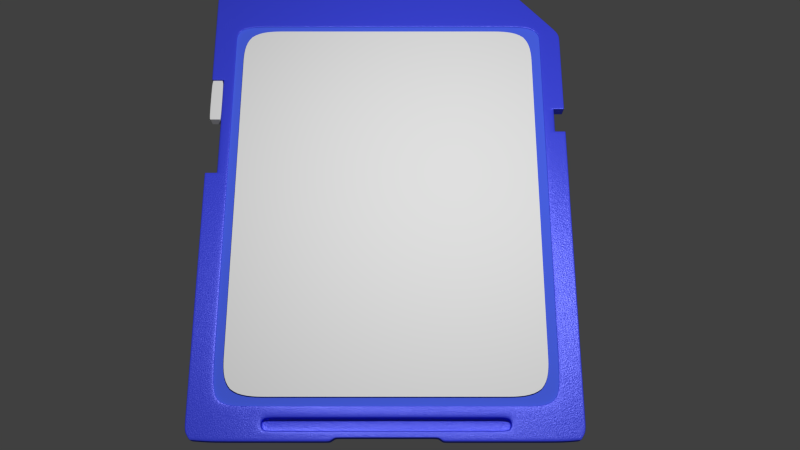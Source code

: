 # Source: card.blend  (saved by Blender 2.76.0; exported with 4.5.12 LTS)
import bpy
from mathutils import Matrix  # noqa: F401  (used for matrix-valued properties, if any)

bpy.ops.wm.read_factory_settings(use_empty=True)
scene = bpy.context.scene
scene.name = 'Scene'

# ---- collections
col_collection_1 = bpy.data.collections.new('Collection 1'); scene.collection.children.link(col_collection_1)

# ---- materials (node trees are filled in below, after node groups)
mat_rough = bpy.data.materials.new('rough')
mat_rough.alpha_threshold = 0.0
mat_rough.diffuse_color = (0.314, 0.2874, 0.7991, 1.0)
mat_rough.roughness = 0.5
mat_diffuse = bpy.data.materials.new('diffuse')
mat_diffuse.alpha_threshold = 0.0
mat_diffuse.roughness = 0.5

# ---- node groups
ng_auto_smooth = bpy.data.node_groups.new('Auto Smooth', 'GeometryNodeTree')
_s = ng_auto_smooth.interface.new_socket(name='Geometry', in_out='OUTPUT', socket_type='NodeSocketGeometry')
_s = ng_auto_smooth.interface.new_socket(name='Geometry', in_out='INPUT', socket_type='NodeSocketGeometry')
_s = ng_auto_smooth.interface.new_socket(name='Angle', in_out='INPUT', socket_type='NodeSocketFloat')
_s.subtype = 'ANGLE'
_s.min_value = 0.0
_s.max_value = 3.142
ng_auto_smooth.is_modifier = True
_N = ng_auto_smooth.nodes; _L = ng_auto_smooth.links
n0 = _N.new('NodeGroupOutput'); n0.name = 'Group Output'; n0.location = (480, -100)
n1 = _N.new('NodeGroupInput'); n1.name = 'Group Input'; n1.location = (-420, -300)
n2 = _N.new('NodeGroupInput'); n2.name = 'Group Input.001'; n2.location = (-60, -100)
n3 = _N.new('GeometryNodeSetShadeSmooth'); n3.name = 'Set Shade Smooth'; n3.location = (120, -100)
n3.domain = 'EDGE'
n4 = _N.new('GeometryNodeSetShadeSmooth'); n4.name = 'Set Shade Smooth.001'; n4.location = (300, -100)
n5 = _N.new('GeometryNodeInputMeshEdgeAngle'); n5.name = 'Edge Angle'; n5.location = (-420, -220)
n6 = _N.new('GeometryNodeInputEdgeSmooth'); n6.name = 'Is Edge Smooth'; n6.location = (-60, -160)
n7 = _N.new('GeometryNodeInputShadeSmooth'); n7.name = 'Is Face Smooth'; n7.location = (-240, -340)
n8 = _N.new('FunctionNodeBooleanMath'); n8.name = 'Boolean Math'; n8.location = (-60, -220)
n9 = _N.new('FunctionNodeCompare'); n9.name = 'Compare'; n9.location = (-240, -180)
n9.operation = 'LESS_EQUAL'
_L.new(n5.outputs[0], n9.inputs[0])
_L.new(n4.outputs[0], n0.inputs[0])
_L.new(n1.outputs[1], n9.inputs[1])
_L.new(n9.outputs[0], n8.inputs[0])
_L.new(n7.outputs[0], n8.inputs[1])
_L.new(n2.outputs[0], n3.inputs[0])
_L.new(n6.outputs[0], n3.inputs[1])
_L.new(n3.outputs[0], n4.inputs[0])
_L.new(n8.outputs[0], n3.inputs[2])
n0.is_active_output = True

# ---- material node trees
mat_rough.use_nodes = True; mat_rough.node_tree.nodes.clear()
_N = mat_rough.node_tree.nodes; _L = mat_rough.node_tree.links
n0 = _N.new('ShaderNodeOutputMaterial'); n0.name = 'Material Output'; n0.location = (951, 323)
n1 = _N.new('ShaderNodeMapping'); n1.name = 'Mapping'; n1.location = (-232, 277)
n2 = _N.new('ShaderNodeTexCoord'); n2.name = 'Texture Coordinate'; n2.location = (-442, 237)
n3 = _N.new('ShaderNodeBump'); n3.name = 'Bump'; n3.location = (302, 267)
n3.inputs[0].default_value = 0.2091
n3.inputs[1].default_value = 0.1
n3.inputs[2].default_value = 1.0
n4 = _N.new('ShaderNodeMixShader'); n4.name = 'Mix Shader'; n4.location = (731, 328)
n4.inputs[0].default_value = 0.1364
n5 = _N.new('ShaderNodeBsdfDiffuse'); n5.name = 'Diffuse BSDF'; n5.location = (501, 412)
n5.inputs[0].default_value = (0.04613, 0.06322, 0.7991, 1.0)
n6 = _N.new('ShaderNodeTexNoise'); n6.name = 'Noise Texture'; n6.location = (73, 216)
n6.inputs[2].default_value = 300.0
n6.inputs[3].default_value = 0.0
n7 = _N.new('ShaderNodeBsdfAnisotropic'); n7.name = 'Glossy BSDF'; n7.location = (494, 242)
n7.distribution = 'GGX'
n7.inputs[0].default_value = (0.2714, 0.2986, 1.0, 1.0)
n7.inputs[1].default_value = 0.3162
_L.new(n5.outputs[0], n4.inputs[1])
_L.new(n1.outputs[0], n6.inputs[0])
_L.new(n2.outputs[3], n1.inputs[0])
_L.new(n6.outputs[1], n3.inputs[3])
_L.new(n4.outputs[0], n0.inputs[0])
_L.new(n7.outputs[0], n4.inputs[2])
_L.new(n3.outputs[0], n7.inputs[4])
_L.new(n3.outputs[0], n5.inputs[2])
n0.is_active_output = True
mat_diffuse.use_nodes = True; mat_diffuse.node_tree.nodes.clear()
_N = mat_diffuse.node_tree.nodes; _L = mat_diffuse.node_tree.links
n0 = _N.new('ShaderNodeOutputMaterial'); n0.name = 'Material Output'; n0.location = (300, 300)
n1 = _N.new('ShaderNodeBsdfDiffuse'); n1.name = 'Diffuse BSDF'; n1.location = (10, 300)
n1.inputs[0].default_value = (0.07421, 0.1329, 0.7991, 1.0)
n1.inputs[1].default_value = 0.2167
_L.new(n1.outputs[0], n0.inputs[0])
n0.is_active_output = True

# ---- world
world_world = bpy.data.worlds.new('World'); scene.world = world_world
world_world.color = (0.05088, 0.05088, 0.05088)
world_world.use_sun_shadow = False
world_world.sun_shadow_jitter_overblur = 0.0
world_world.cycles.sampling_method = 'MANUAL'
world_world.cycles.sample_map_resolution = 256

# ---- cameras
cam_camera = bpy.data.cameras.new('Camera')
cam_camera.clip_end = 100.0
cam_camera.lens = 35.0
cam_camera.sensor_width = 32.0
cam_camera.sensor_height = 18.0
cam_camera.ortho_scale = 7.314
cam_camera.dof.focus_distance = 0.0

# ---- lights
light_point = bpy.data.lights.new('Point', 'POINT')
light_point.transmission_factor = 0.0
light_point.energy = 2000.0
light_point.shadow_buffer_clip_start = 0.5
light_point.shadow_soft_size = 0.1
light_point.shadow_maximum_resolution = 0.006
light_point.use_absolute_resolution = True
light_point.cycles.use_multiple_importance_sampling = False

# ---- meshes
me_plane_002 = bpy.data.meshes.new('Plane.002')
me_plane_002.from_pydata([(-2.085, -2.655, 0.0), (2.085, -2.655, 0.0), (-2.085, 2.655, 0.0), (2.085, 2.655, 0.0), (-2.085, 2.057, 0.0), (-2.085, -2.057, 0.0), (2.085, -2.057, 0.0), (2.085, 2.057, 0.0), (-1.437, -2.655, 0.0), (1.437, -2.655, 0.0), (1.437, 2.655, 0.0), (-1.437, 2.655, 0.0), (1.437, -2.057, 0.0), (-1.437, -2.057, 0.0), (1.437, 2.057, 0.0), (-1.437, 2.057, 0.0), (-2.085, 1.864, 0.0), (-2.085, -1.864, 0.0), (2.085, -1.864, 0.0), (2.085, 1.864, 0.0), (-1.437, -1.864, 0.0), (-1.437, 1.864, 0.0), (1.437, -1.864, 0.0), (1.437, 1.864, 0.0), (-1.24, -2.655, 0.0), (1.24, -2.655, 0.0), (1.24, 2.655, 0.0), (-1.24, 2.655, 0.0), (1.24, -2.057, 0.0), (-1.24, -2.057, 0.0), (1.24, 2.057, 0.0), (-1.24, 2.057, 0.0), (1.24, -1.864, 0.0), (-1.24, -1.864, 0.0), (1.24, 1.864, 0.0), (-1.24, 1.864, 0.0)], [], [(14, 7, 3, 10), (9, 1, 6, 12), (23, 19, 7, 14), (16, 21, 15, 4), (34, 23, 14, 30), (0, 8, 13, 5), (25, 9, 12, 28), (4, 15, 11, 2), (30, 14, 10, 26), (28, 12, 22, 32), (32, 22, 23, 34), (5, 13, 20, 17), (17, 20, 21, 16), (12, 6, 18, 22), (22, 18, 19, 23), (20, 33, 35, 21), (33, 32, 34, 35), (13, 29, 33, 20), (29, 28, 32, 33), (15, 31, 27, 11), (31, 30, 26, 27), (8, 24, 29, 13), (24, 25, 28, 29), (21, 35, 31, 15), (35, 34, 30, 31)])
me_plane_002.use_remesh_preserve_volume = False
me_plane_002.use_remesh_preserve_attributes = False
me_plane_002.use_mirror_vertex_groups = False
me_plane_002.update()
me_cube = bpy.data.meshes.new('Cube')
me_cube.from_pydata([(-0.9197, -1.0, -1.0), (-0.9197, -1.0, 1.0), (-0.8584, 1.0, -1.0), (-0.8584, 1.0, 1.0), (0.9197, -1.0, -1.0), (0.9197, -1.0, 1.0), (0.8584, 1.0, -1.0), (0.8584, 1.0, 1.0), (-0.9197, -0.9211, 1.0), (-0.8584, 0.9211, 1.0), (-0.8584, 0.9211, -1.0), (-0.9197, -0.9211, -1.0), (0.8584, 0.9211, 1.0), (0.9197, -0.9211, 1.0), (0.9197, -0.9211, -1.0), (0.8584, 0.9211, -1.0), (-1.0, -0.8515, 1.0), (-1.0, 0.8515, 1.0), (-1.0, 0.8515, -1.0), (-1.0, -0.8515, -1.0), (1.0, 0.8515, 1.0), (1.0, -0.8515, 1.0), (1.0, -0.8515, -1.0), (1.0, 0.8515, -1.0), (-0.707, 1.0, 1.0), (0.707, 1.0, 1.0), (0.707, 1.0, -1.0), (-0.707, 1.0, -1.0), (0.7576, -1.0, 1.0), (-0.7576, -1.0, 1.0), (-0.7576, -1.0, -1.0), (0.7576, -1.0, -1.0), (0.7576, -0.9211, 1.0), (-0.7576, -0.9211, 1.0), (0.707, 0.9211, 1.0), (-0.707, 0.9211, 1.0), (-0.7576, -0.9211, -1.0), (0.7576, -0.9211, -1.0), (-0.707, 0.9211, -1.0), (0.707, 0.9211, -1.0), (-0.8237, -0.8515, -1.0), (0.8237, -0.8515, -1.0), (-0.8237, 0.8515, -1.0), (0.8237, 0.8515, -1.0), (0.8237, -0.8515, 1.0), (-0.8237, -0.8515, 1.0), (0.8237, 0.8515, 1.0), (-0.8237, 0.8515, 1.0), (-0.9197, -1.0, -0.8742), (-0.9197, -1.0, 0.8742), (-0.8584, 1.0, 0.8742), (-0.8584, 1.0, -0.8742), (0.8584, 1.0, 0.8742), (0.8584, 1.0, -0.8742), (0.9197, -1.0, 0.8742), (0.9197, -1.0, -0.8742), (0.8584, 0.9211, 0.8742), (0.8584, 0.9211, -0.8742), (0.9197, -0.9211, 0.8742), (0.9197, -0.9211, -0.8742), (-0.9197, -0.9211, 0.8742), (-0.9197, -0.9211, -0.8742), (-0.8584, 0.9211, 0.8742), (-0.8584, 0.9211, -0.8742), (-1.0, -0.8515, 0.8742), (-1.0, -0.8515, -0.8742), (-1.0, 0.8515, 0.8742), (-1.0, 0.8515, -0.8742), (1.0, 0.8515, 0.8742), (1.0, 0.8515, -0.8742), (1.0, -0.8515, 0.8742), (1.0, -0.8515, -0.8742), (0.7576, -1.0, 0.8742), (0.7576, -1.0, -0.8742), (-0.7576, -1.0, 0.8742), (-0.7576, -1.0, -0.8742), (-0.707, 1.0, 0.8742), (-0.707, 1.0, -0.8742), (0.707, 1.0, 0.8742), (0.707, 1.0, -0.8742)], [], [(63, 51, 2, 10), (79, 53, 6, 26), (59, 55, 4, 14), (75, 48, 0, 30), (39, 26, 6, 15), (35, 24, 3, 9), (29, 33, 8, 1), (47, 35, 9, 17), (31, 37, 14, 4), (43, 39, 15, 23), (53, 57, 15, 6), (71, 59, 14, 22), (48, 61, 11, 0), (67, 63, 10, 18), (61, 65, 19, 11), (65, 67, 18, 19), (57, 69, 23, 15), (69, 71, 22, 23), (37, 41, 22, 14), (41, 43, 23, 22), (33, 45, 16, 8), (45, 47, 17, 16), (21, 20, 46, 44), (44, 46, 47, 45), (13, 21, 44, 32), (32, 44, 45, 33), (19, 18, 42, 40), (40, 42, 43, 41), (11, 19, 40, 36), (36, 40, 41, 37), (18, 10, 38, 42), (42, 38, 39, 43), (0, 11, 36, 30), (30, 36, 37, 31), (20, 12, 34, 46), (46, 34, 35, 47), (5, 13, 32, 28), (28, 32, 33, 29), (12, 7, 25, 34), (34, 25, 24, 35), (10, 2, 27, 38), (38, 27, 26, 39), (55, 73, 31, 4), (73, 75, 30, 31), (51, 77, 27, 2), (77, 79, 26, 27), (24, 25, 78, 76), (76, 78, 79, 77), (3, 24, 76, 50), (50, 76, 77, 51), (28, 29, 74, 72), (72, 74, 75, 73), (5, 28, 72, 54), (54, 72, 73, 55), (20, 21, 70, 68), (68, 70, 71, 69), (12, 20, 68, 56), (56, 68, 69, 57), (16, 17, 66, 64), (64, 66, 67, 65), (8, 16, 64, 60), (60, 64, 65, 61), (17, 9, 62, 66), (66, 62, 63, 67), (1, 8, 60, 49), (49, 60, 61, 48), (21, 13, 58, 70), (70, 58, 59, 71), (7, 12, 56, 52), (52, 56, 57, 53), (29, 1, 49, 74), (74, 49, 48, 75), (13, 5, 54, 58), (58, 54, 55, 59), (25, 7, 52, 78), (78, 52, 53, 79), (9, 3, 50, 62), (62, 50, 51, 63)])
me_cube.use_remesh_preserve_volume = False
me_cube.use_remesh_preserve_attributes = False
me_cube.use_mirror_vertex_groups = False
me_cube.update()
me_plane = bpy.data.meshes.new('Plane')
me_plane.from_pydata([(-2.441, -3.336, 0.0), (2.447, -3.336, 0.0), (-2.513, 3.204, 0.0), (1.676, 3.354, 0.0), (-2.513, 2.465, 0.0), (2.513, 2.465, 0.0), (-2.513, 1.713, 0.0), (2.513, 1.713, 0.0), (-2.513, 0.2706, 0.0), (2.513, 0.2706, 0.0), (-0.6252, -3.306, -5.817e-10), (-0.6252, 3.354, 0.0), (0.6678, -3.306, -5.817e-10), (0.6678, 3.354, 0.0), (2.513, 1.245, 0.0), (-0.6252, 1.713, -0.03983), (0.6678, 1.713, -0.03983), (2.513, 0.8987, 0.0), (-2.441, -3.336, -0.18), (2.447, -3.336, -0.18), (-2.513, 3.204, -0.18), (1.676, 3.354, -0.18), (-2.513, 2.465, -0.18), (2.513, 2.465, -0.18), (-2.513, 1.713, -0.18), (2.513, 1.713, -0.18), (-2.513, 0.2706, -0.18), (2.513, 0.2706, -0.18), (-0.6252, -3.306, -0.18), (-0.6252, 3.354, -0.18), (-0.6252, 2.465, -0.18), (-0.6252, 1.713, -0.18), (-0.6252, 0.2706, -0.18), (0.6678, -3.306, -0.18), (0.6678, 3.354, -0.18), (0.6678, 2.465, -0.18), (0.6678, 1.713, -0.18), (0.6678, 0.2706, -0.18), (2.513, 1.245, -0.18), (-0.6252, 2.465, -0.03983), (-0.6252, 1.245, -0.18), (0.6678, 1.245, -0.18), (0.6678, 2.465, -0.03983), (2.513, 0.8987, -0.18), (-0.6252, 0.8987, -0.18), (0.6678, 0.8987, -0.18), (-2.323, 3.354, 0.0), (-2.198, 2.465, 0.0), (-2.198, 1.713, 0.0), (-2.198, 0.2706, 0.0), (-2.198, -3.354, 0.0), (-2.198, 1.245, 0.0), (-2.198, 0.8987, 0.0), (-2.323, 3.354, -0.18), (-2.198, 2.465, -0.18), (-2.198, 1.713, -0.18), (-2.198, 0.2706, -0.18), (-2.198, -3.354, -0.18), (-2.198, 1.245, -0.18), (-2.198, 0.8987, -0.18), (2.222, -3.354, 0.0), (1.329, 3.354, 0.0), (2.222, 2.465, 0.0), (2.222, 1.713, 0.0), (2.222, 0.2706, 0.0), (2.222, 1.245, 0.0), (2.222, 0.8987, 0.0), (2.222, -3.354, -0.18), (1.329, 3.354, -0.18), (2.222, 2.465, -0.18), (2.222, 1.713, -0.18), (2.222, 0.2706, -0.18), (2.222, 1.245, -0.18), (2.222, 0.8987, -0.18), (2.393, 2.592, 0.0), (-2.513, 2.592, 0.0), (-0.6252, 2.592, 0.0), (0.6678, 2.592, 0.0), (2.393, 2.592, -0.18), (-2.513, 2.592, -0.18), (-0.6252, 2.592, -0.18), (0.6678, 2.592, -0.18), (-2.086, 2.592, -0.18), (-2.086, 2.592, 0.0), (2.084, 2.592, -0.18), (2.084, 2.592, 0.0), (-2.513, -2.914, 0.0), (2.513, -2.914, 0.0), (-0.6252, -2.914, 0.0), (0.6678, -2.914, 0.0), (-2.513, -2.914, -0.18), (2.513, -2.914, -0.18), (-0.6252, -2.914, -0.18), (0.6678, -2.914, -0.18), (-2.198, -2.914, -0.18), (-2.198, -2.914, 0.0), (2.222, -2.914, -0.18), (2.222, -2.914, 0.0), (2.513, -2.434, 0.0), (2.513, -2.434, -0.18), (-0.6252, -2.434, -0.18), (0.6678, -2.434, -0.18), (-2.198, -2.434, 0.0), (2.222, -2.434, 0.0), (-2.513, -2.434, 0.0), (-2.513, -2.434, -0.18), (-2.198, -2.434, -0.18), (2.222, -2.434, -0.18), (-2.513, -3.224, 0.0), (-2.513, -3.224, -0.18), (-2.198, -3.224, -0.18), (2.222, -3.224, -0.18), (2.513, -3.224, 0.0), (-0.6252, -3.224, 0.0), (0.6678, -3.224, 0.0), (2.513, -3.224, -0.18), (-0.6252, -3.224, -0.18), (0.6678, -3.224, -0.18), (-2.198, -3.224, 0.0), (2.222, -3.224, 0.0), (2.513, -3.056, 0.0), (-0.6252, -3.056, 0.0), (0.6678, -3.056, 0.0), (2.513, -3.056, -0.18), (-0.6252, -3.056, -0.18), (0.6678, -3.056, -0.18), (-2.198, -3.056, 0.0), (2.222, -3.056, 0.0), (-2.513, -3.056, 0.0), (-2.513, -3.056, -0.18), (-2.198, -3.056, -0.18), (2.222, -3.056, -0.18), (-1.567, -3.354, 0.0), (-1.567, -3.354, -0.18), (-1.642, 3.354, 0.0), (-1.642, 3.354, -0.18), (-1.567, 2.465, -0.18), (-1.567, 1.713, -0.18), (-1.567, 0.2706, -0.18), (-1.567, 1.245, -0.18), (-1.567, 0.8987, -0.18), (-1.5, 2.592, -0.18), (-1.5, 2.592, 0.0), (-1.567, -2.914, -0.18), (-1.567, -2.914, 0.0), (-1.567, -2.434, -0.18), (-1.567, -3.224, 0.0), (-1.567, -3.224, -0.18), (-1.567, -3.056, -0.18), (-1.567, -3.056, 0.0), (1.061, 3.354, 0.0), (1.061, 3.354, -0.18), (1.592, 2.465, -0.18), (1.592, 1.713, -0.18), (1.592, 0.2706, -0.18), (1.592, 1.245, -0.18), (1.592, 0.8987, -0.18), (1.592, -3.354, 0.0), (1.592, -3.354, -0.18), (1.51, 2.592, 0.0), (1.51, 2.592, -0.18), (1.592, -2.914, 0.0), (1.592, -2.914, -0.18), (1.592, -2.434, -0.18), (1.592, -3.224, 0.0), (1.592, -3.224, -0.18), (1.592, -3.056, -0.18), (1.592, -3.056, 0.0), (-2.413, 3.283, 0.0), (-2.347, 2.465, 0.0), (-2.347, 1.713, 0.0), (-2.347, 0.2706, 0.0), (-2.347, 1.245, 0.0), (-2.347, 0.8987, 0.0), (-2.413, 3.283, -0.18), (-2.347, 2.465, -0.18), (-2.347, 1.713, -0.18), (-2.347, 0.2706, -0.18), (-2.347, 1.245, -0.18), (-2.347, 0.8987, -0.18), (-2.313, -3.345, 0.0), (-2.313, -3.345, -0.18), (-2.288, 2.592, 0.0), (-2.288, 2.592, -0.18), (-2.347, -2.914, 0.0), (-2.347, -2.914, -0.18), (-2.347, -2.434, -0.18), (-2.347, -2.434, 0.0), (-2.347, -3.224, 0.0), (-2.347, -3.224, -0.18), (-2.347, -3.056, -0.18), (-2.347, -3.056, 0.0), (2.335, -3.345, 0.0), (2.335, -3.345, -0.18), (1.503, 3.354, 0.0), (2.368, 2.465, 0.0), (2.368, 1.713, 0.0), (2.368, 0.2706, 0.0), (2.368, 1.245, 0.0), (2.368, 0.8987, 0.0), (1.503, 3.354, -0.18), (2.368, 2.465, -0.18), (2.368, 1.713, -0.18), (2.368, 0.2706, -0.18), (2.368, 1.245, -0.18), (2.368, 0.8987, -0.18), (2.239, 2.592, -0.18), (2.239, 2.592, 0.0), (2.368, -2.914, -0.18), (2.368, -2.914, 0.0), (2.368, -2.434, -0.18), (2.368, -2.434, 0.0), (2.368, -3.224, 0.0), (2.368, -3.224, -0.18), (2.368, -3.056, -0.18), (2.368, -3.056, 0.0), (0.6678, 0.2706, -0.03983), (-0.6252, 0.2706, -0.03983), (-0.6252, -2.434, -0.03983), (-0.6252, 1.245, -0.03983), (1.592, 2.465, -0.03983), (1.592, 1.713, -0.03983), (1.592, 0.2706, -0.03983), (0.6678, -2.434, -0.03983), (0.6678, 1.245, -0.03983), (-0.6252, 0.8987, -0.03983), (0.6678, 0.8987, -0.03983), (1.592, 1.245, -0.03983), (1.592, 0.8987, -0.03983), (-1.567, 2.465, -0.03983), (-2.198, 2.465, -0.03983), (-1.567, 1.713, -0.03983), (-2.198, 1.713, -0.03983), (-1.567, 0.2706, -0.03983), (-2.198, 0.2706, -0.03983), (-1.567, 1.245, -0.03983), (-2.198, 1.245, -0.03983), (-1.567, 0.8987, -0.03983), (-2.198, 0.8987, -0.03983), (-2.198, -2.434, -0.03983), (2.222, 0.2706, -0.03983), (2.222, 0.8987, -0.03983), (2.222, 1.245, -0.03983), (2.222, -2.434, -0.03983), (2.222, 1.713, -0.03983), (2.222, 2.465, -0.03983), (-0.6252, 2.592, -0.03983), (0.6678, 2.592, -0.03983), (-2.086, 2.592, -0.03983), (2.084, 2.592, -0.03983), (1.51, 2.592, -0.03983), (-1.5, 2.592, -0.03983), (1.592, -2.914, -0.03983), (0.6678, -2.914, -0.03983), (-0.6252, -2.914, -0.03983), (-1.567, -2.914, -0.03983), (-2.198, -2.914, -0.03983), (2.222, -2.914, -0.03983), (1.592, -2.434, -0.03983), (-1.567, -2.434, -0.03983), (2.513, 1.735, 0.0), (-2.513, 1.735, 0.0), (-0.6252, 1.735, -0.03983), (2.513, 1.735, -0.18), (-2.513, 1.735, -0.18), (-0.6252, 1.735, -0.18), (0.6678, 1.735, -0.18), (-2.198, 1.735, -0.18), (-2.198, 1.735, 0.0), (2.222, 1.735, -0.18), (2.222, 1.735, 0.0), (-1.567, 1.735, -0.18), (1.592, 1.735, -0.18), (-2.347, 1.735, 0.0), (-2.347, 1.735, -0.18), (2.368, 1.735, -0.18), (2.368, 1.735, 0.0), (0.6678, 1.735, -0.03983), (-2.198, 1.735, -0.03983), (2.222, 1.735, -0.03983), (-1.567, 1.735, -0.03983), (1.592, 1.735, -0.03983), (2.513, 0.2492, 0.0), (-0.6252, 0.2492, -0.03983), (2.513, 0.2492, -0.18), (-0.6252, 0.2492, -0.18), (0.6678, 0.2492, -0.18), (-2.198, 0.2492, 0.0), (2.222, 0.2492, 0.0), (-2.513, 0.2492, 0.0), (-2.513, 0.2492, -0.18), (-2.198, 0.2492, -0.18), (2.222, 0.2492, -0.18), (-1.567, 0.2492, -0.18), (1.592, 0.2492, -0.18), (-2.347, 0.2492, -0.18), (-2.347, 0.2492, 0.0), (2.368, 0.2492, -0.18), (2.368, 0.2492, 0.0), (0.6678, 0.2492, -0.03983), (-2.198, 0.2492, -0.03983), (2.222, 0.2492, -0.03983), (-1.567, 0.2492, -0.03983), (1.592, 0.2492, -0.03983), (-2.495, 3.219, 0.0), (-2.483, 2.465, 0.0), (-2.483, 1.713, 0.0), (-2.495, 3.219, -0.18), (-2.483, 2.465, -0.18), (-2.483, 1.713, -0.18), (-2.472, 2.592, 0.0), (-2.472, 2.592, -0.18), (-2.483, 1.735, -0.18), (-2.483, 1.735, 0.0), (-2.492, 0.2706, 0.0), (-2.492, 0.2706, -0.18), (-2.492, -2.914, 0.0), (-2.492, -2.914, -0.18), (-2.492, -2.434, -0.18), (-2.492, -2.434, 0.0), (-2.492, -3.224, 0.0), (-2.492, -3.224, -0.18), (-2.492, -3.056, -0.18), (-2.492, -3.056, 0.0), (-2.425, -3.337, 0.0), (-2.425, -3.337, -0.18), (-2.492, 0.2492, 0.0), (-2.492, 0.2492, -0.18), (-2.426, 3.273, 0.0), (-2.368, 2.465, 0.0), (-2.368, 1.713, 0.0), (-2.426, 3.273, -0.18), (-2.368, 2.465, -0.18), (-2.368, 1.713, -0.18), (-2.317, 2.592, 0.0), (-2.317, 2.592, -0.18), (-2.368, 1.735, -0.18), (-2.368, 1.735, 0.0), (-2.333, -3.344, 0.0), (-2.333, -3.344, -0.18), (-2.373, 0.2706, 0.0), (-2.373, 0.2706, -0.18), (-2.373, -2.914, 0.0), (-2.373, -2.914, -0.18), (-2.373, -2.434, -0.18), (-2.373, -2.434, 0.0), (-2.373, -3.224, 0.0), (-2.373, -3.224, -0.18), (-2.373, -3.056, -0.18), (-2.373, -3.056, 0.0), (-2.373, 0.2492, 0.0), (-2.373, 0.2492, -0.18), (2.513, 1.69, 0.0), (-0.6252, 1.69, -0.03983), (2.513, 1.69, -0.18), (-0.6252, 1.69, -0.18), (0.6678, 1.69, -0.18), (-2.198, 1.69, -0.18), (-2.198, 1.69, 0.0), (2.222, 1.69, -0.18), (2.222, 1.69, 0.0), (-1.567, 1.69, -0.18), (1.592, 1.69, -0.18), (-2.347, 1.69, 0.0), (-2.347, 1.69, -0.18), (2.368, 1.69, -0.18), (2.368, 1.69, 0.0), (0.6678, 1.69, -0.03983), (-2.198, 1.69, -0.03983), (2.222, 1.69, -0.03983), (-1.567, 1.69, -0.03983), (1.592, 1.69, -0.03983), (2.513, 0.286, 0.0), (2.513, 0.286, -0.18), (-0.6252, 0.286, -0.18), (0.6678, 0.286, -0.18), (-2.198, 0.286, -0.18), (-2.198, 0.286, 0.0), (2.222, 0.286, -0.18), (2.222, 0.286, 0.0), (-1.567, 0.286, -0.18), (1.592, 0.286, -0.18), (-2.347, 0.286, 0.0), (-2.347, 0.286, -0.18), (2.368, 0.286, -0.18), (2.368, 0.286, 0.0), (-0.6252, 0.286, -0.03983), (0.6678, 0.286, -0.03983), (-2.198, 0.286, -0.03983), (2.222, 0.286, -0.03983), (-1.567, 0.286, -0.03983), (1.592, 0.286, -0.03983), (2.368, 0.8987, -0.1504), (2.368, 1.245, -0.1504), (-2.347, 0.2706, -0.1504), (-2.347, 0.8987, -0.1504), (-2.441, -3.336, -0.1504), (2.447, -3.336, -0.1504), (-2.513, 3.204, -0.1504), (1.676, 3.354, -0.1504), (-2.513, 2.465, -0.1504), (2.513, 2.465, -0.1504), (-2.513, 1.713, -0.1504), (2.513, 1.713, -0.1504), (-2.513, 0.2706, -0.1504), (2.513, 0.2706, -0.1504), (-0.6252, -3.306, -0.1504), (-0.6252, 3.354, -0.1504), (0.6678, -3.306, -0.1504), (0.6678, 3.354, -0.1504), (2.513, 1.245, -0.1504), (-2.347, 1.245, -0.1504), (-2.347, 1.713, -0.1504), (2.513, 0.8987, -0.1504), (-2.198, -3.354, -0.1504), (-2.323, 3.354, -0.1504), (1.329, 3.354, -0.1504), (2.222, -3.354, -0.1504), (-2.513, 2.592, -0.1504), (2.393, 2.592, -0.1504), (2.513, -2.914, -0.1504), (-2.513, -2.914, -0.1504), (2.513, -2.434, -0.1504), (-2.513, -2.434, -0.1504), (-2.513, -3.224, -0.1504), (2.513, -3.224, -0.1504), (2.513, -3.056, -0.1504), (-2.513, -3.056, -0.1504), (-1.567, -3.354, -0.1504), (-1.642, 3.354, -0.1504), (1.061, 3.354, -0.1504), (1.592, -3.354, -0.1504), (-2.413, 3.283, -0.1504), (-2.313, -3.345, -0.1504), (2.335, -3.345, -0.1504), (1.503, 3.354, -0.1504), (-2.513, 1.735, -0.1504), (2.513, 1.735, -0.1504), (2.513, 0.2492, -0.1504), (-2.513, 0.2492, -0.1504), (-2.495, 3.219, -0.1504), (-2.483, 1.713, -0.1504), (-2.492, 0.2706, -0.1504), (-2.425, -3.337, -0.1504), (-2.426, 3.273, -0.1504), (-2.368, 1.713, -0.1504), (-2.333, -3.344, -0.1504), (-2.373, 0.2706, -0.1504), (-2.347, 1.69, -0.1504), (2.513, 1.69, -0.1504), (-2.347, 0.286, -0.1504), (2.513, 0.286, -0.1504), (-2.483, 1.713, -0.02317), (-2.368, 1.713, -0.02317), (2.368, 0.8987, -0.02317), (2.368, 1.245, -0.02317), (-2.347, 0.2706, -0.02317), (-2.347, 0.8987, -0.02317), (-2.441, -3.336, -0.02317), (2.447, -3.336, -0.02317), (-2.513, 3.204, -0.02317), (1.676, 3.354, -0.02317), (-2.513, 2.465, -0.02317), (2.513, 2.465, -0.02317), (-2.513, 1.713, -0.02317), (2.513, 1.713, -0.02317), (-2.513, 0.2706, -0.02317), (2.513, 0.2706, -0.02317), (-0.6252, -3.306, -0.02317), (-0.6252, 3.354, -0.02317), (0.6678, -3.306, -0.02317), (0.6678, 3.354, -0.02317), (2.513, 1.245, -0.02317), (-2.347, 1.245, -0.02317), (-2.347, 1.713, -0.02317), (2.513, 0.8987, -0.02317), (-2.198, -3.354, -0.02317), (-2.323, 3.354, -0.02317), (1.329, 3.354, -0.02317), (2.222, -3.354, -0.02317), (-2.513, 2.592, -0.02317), (2.393, 2.592, -0.02317), (2.513, -2.914, -0.02317), (-2.513, -2.914, -0.02317), (2.513, -2.434, -0.02317), (-2.513, -2.434, -0.02317), (-2.513, -3.224, -0.02317), (2.513, -3.224, -0.02317), (2.513, -3.056, -0.02317), (-2.513, -3.056, -0.02317), (-1.567, -3.354, -0.02317), (-1.642, 3.354, -0.02317), (1.061, 3.354, -0.02317), (1.592, -3.354, -0.02317), (-2.413, 3.283, -0.02317), (-2.313, -3.345, -0.02317), (2.335, -3.345, -0.02317), (1.503, 3.354, -0.02317), (-2.513, 1.735, -0.02317), (2.513, 1.735, -0.02317), (2.513, 0.2492, -0.02317), (-2.513, 0.2492, -0.02317), (-2.495, 3.219, -0.02317), (-2.492, 0.2706, -0.02317), (-2.425, -3.337, -0.02317), (-2.426, 3.273, -0.02317), (-2.333, -3.344, -0.02317), (-2.373, 0.2706, -0.02317), (-2.347, 1.69, -0.02317), (2.513, 1.69, -0.02317), (-2.347, 0.286, -0.02317), (2.513, 0.286, -0.02317), (2.513, 0.8802, 0.0), (2.513, 0.8802, -0.18), (-0.6252, 0.8802, -0.18), (0.6678, 0.8802, -0.18), (-2.198, 0.8802, 0.0), (2.222, 0.8802, 0.0), (-2.347, 0.8802, 0.0), (2.368, 0.8802, 0.0), (-0.6252, 0.8802, -0.03983), (0.6678, 0.8802, -0.03983), (-2.198, 0.8802, -0.03983), (2.222, 0.8802, -0.03983), (-1.567, 0.8802, -0.03983), (1.592, 0.8802, -0.03983), (-2.198, 0.8802, -0.18), (2.222, 0.8802, -0.18), (-1.567, 0.8802, -0.18), (1.592, 0.8802, -0.18), (-2.347, 0.8802, -0.18), (2.368, 0.8802, -0.18), (2.513, 0.8802, -0.1504), (-2.347, 0.8802, -0.1504), (2.513, 0.8802, -0.02317), (-2.347, 0.8802, -0.02317), (-2.198, 1.267, -0.18), (2.222, 1.267, -0.18), (-1.567, 1.267, -0.18), (1.592, 1.267, -0.18), (-2.347, 1.267, -0.18), (2.368, 1.267, -0.18), (2.513, 1.267, 0.0), (-0.6252, 1.267, -0.03983), (2.513, 1.267, -0.18), (-0.6252, 1.267, -0.18), (0.6678, 1.267, -0.18), (-2.198, 1.267, 0.0), (2.222, 1.267, 0.0), (-2.347, 1.267, 0.0), (2.368, 1.267, 0.0), (0.6678, 1.267, -0.03983), (-2.198, 1.267, -0.03983), (2.222, 1.267, -0.03983), (-1.567, 1.267, -0.03983), (1.592, 1.267, -0.03983), (-2.347, 1.267, -0.1504), (2.513, 1.267, -0.1504), (2.513, 1.267, -0.02317), (-2.347, 1.267, -0.02317), (2.432, -3.337, 0.0), (2.432, -3.337, -0.18), (2.494, 0.2706, 0.0), (2.494, 0.8987, 0.0), (2.494, 0.2706, -0.18), (2.494, 0.8987, -0.18), (2.494, -2.914, -0.18), (2.494, -2.914, 0.0), (2.494, -2.434, -0.18), (2.494, -2.434, 0.0), (2.494, -3.224, 0.0), (2.494, -3.224, -0.18), (2.494, -3.056, -0.18), (2.494, -3.056, 0.0), (2.494, 0.2492, -0.18), (2.494, 0.2492, 0.0), (2.494, 0.286, -0.18), (2.494, 0.286, 0.0), (2.432, -3.337, -0.1504), (2.494, 0.8987, -0.1504), (2.432, -3.337, -0.02317), (2.494, 0.8987, -0.02317), (2.494, 0.8802, -0.18), (2.494, 0.8802, 0.0), (1.656, 3.354, 0.0), (2.497, 2.465, 0.0), (2.497, 1.713, 0.0), (2.497, 1.245, 0.0), (1.656, 3.354, -0.18), (2.497, 2.465, -0.18), (2.497, 1.713, -0.18), (2.497, 1.245, -0.18), (2.376, 2.592, -0.18), (2.376, 2.592, 0.0), (2.497, 1.735, -0.18), (2.497, 1.735, 0.0), (2.497, 1.69, -0.18), (2.497, 1.69, 0.0), (2.497, 1.245, -0.1504), (1.656, 3.354, -0.1504), (1.656, 3.354, -0.02317), (2.497, 1.245, -0.02317), (2.497, 1.267, 0.0), (2.497, 1.267, -0.18), (2.389, 0.2706, 0.0), (2.389, 0.8987, 0.0), (2.389, 0.2706, -0.18), (2.389, 0.8987, -0.18), (2.389, -2.914, -0.18), (2.389, -2.914, 0.0), (2.389, -2.434, -0.18), (2.389, -2.434, 0.0), (2.389, -3.224, 0.0), (2.389, -3.224, -0.18), (2.389, -3.056, -0.18), (2.389, -3.056, 0.0), (2.389, 0.2492, -0.18), (2.389, 0.2492, 0.0), (2.389, 0.286, -0.18), (2.389, 0.286, 0.0), (2.389, 0.8802, -0.18), (2.389, 0.8802, 0.0), (2.351, -3.344, 0.0), (2.351, -3.344, -0.18), (2.351, -3.344, -0.1504), (2.389, 0.8987, -0.1504), (2.351, -3.344, -0.02317), (2.389, 0.8987, -0.02317), (1.525, 3.354, 0.0), (2.386, 2.465, 0.0), (2.386, 1.713, 0.0), (2.386, 1.245, 0.0), (1.525, 3.354, -0.18), (2.386, 2.465, -0.18), (2.386, 1.713, -0.18), (2.386, 1.245, -0.18), (2.259, 2.592, -0.18), (2.259, 2.592, 0.0), (2.386, 1.735, -0.18), (2.386, 1.735, 0.0), (2.386, 1.69, -0.18), (2.386, 1.69, 0.0), (2.386, 1.245, -0.1504), (1.525, 3.354, -0.1504), (1.525, 3.354, -0.02317), (2.386, 1.245, -0.02317), (2.386, 1.267, 0.0), (2.386, 1.267, -0.18), (-0.6252, 1.231, -0.18), (0.6678, 1.231, -0.18), (-2.198, 1.231, -0.18), (-2.198, 1.231, 0.0), (2.222, 1.231, -0.18), (2.222, 1.231, 0.0), (-1.567, 1.231, -0.18), (1.592, 1.231, -0.18), (-2.347, 1.231, 0.0), (-2.347, 1.231, -0.18), (2.368, 1.231, -0.18), (2.368, 1.231, 0.0), (-0.6252, 1.231, -0.03983), (0.6678, 1.231, -0.03983), (-2.198, 1.231, -0.03983), (2.222, 1.231, -0.03983), (-1.567, 1.231, -0.03983), (1.592, 1.231, -0.03983), (-2.347, 1.231, -0.1504), (2.368, 1.231, -0.1504), (-2.347, 1.231, -0.02317), (2.368, 1.231, -0.02317), (-2.198, 0.916, -0.18), (2.222, 0.916, -0.18), (-1.567, 0.916, -0.18), (1.592, 0.916, -0.18), (-2.347, 0.916, -0.18), (2.368, 0.916, -0.18), (2.368, 0.916, -0.1504), (2.368, 0.916, -0.02317), (-0.6252, 0.916, -0.18), (0.6678, 0.916, -0.18), (-2.198, 0.916, 0.0), (2.222, 0.916, 0.0), (-2.347, 0.916, 0.0), (2.368, 0.916, 0.0), (-0.6252, 0.916, -0.03983), (0.6678, 0.916, -0.03983), (-2.198, 0.916, -0.03983), (2.222, 0.916, -0.03983), (-1.567, 0.916, -0.03983), (1.592, 0.916, -0.03983), (-2.347, 0.916, -0.1504), (-2.347, 0.916, -0.02317), (-1.831, 3.354, 0.0), (-1.831, 3.354, -0.18), (-1.72, 2.465, -0.18), (-1.72, 1.713, -0.18), (-1.72, 0.2706, -0.18), (-1.72, 1.245, -0.18), (-1.72, 0.8987, -0.18), (-1.621, 2.592, -0.18), (-1.621, 2.592, 0.0), (-1.72, -2.914, -0.18), (-1.72, -2.914, 0.0), (-1.72, -2.434, -0.18), (-1.72, -3.224, 0.0), (-1.72, -3.224, -0.18), (-1.72, -3.056, -0.18), (-1.72, -3.056, 0.0), (-1.72, -3.354, 0.0), (-1.72, -3.354, -0.18), (-1.72, 2.465, -0.03983), (-1.72, 1.713, -0.03983), (-1.72, 0.2706, -0.03983), (-1.72, 1.245, -0.03983), (-1.72, 0.8987, -0.03983), (-1.621, 2.592, -0.03983), (-1.72, -2.914, -0.03983), (-1.72, -2.434, -0.03983), (-1.72, 1.735, -0.03983), (-1.72, 1.735, -0.18), (-1.72, 0.2492, -0.03983), (-1.72, 0.2492, -0.18), (-1.72, 1.69, -0.03983), (-1.72, 1.69, -0.18), (-1.72, 0.286, -0.03983), (-1.72, 0.286, -0.18), (-1.831, 3.354, -0.1504), (-1.72, -3.354, -0.1504), (-1.72, -3.354, -0.02317), (-1.831, 3.354, -0.02317), (-1.72, 0.8802, -0.18), (-1.72, 0.8802, -0.03983), (-1.72, 1.267, -0.03983), (-1.72, 1.267, -0.18), (-1.72, 1.231, -0.03983), (-1.72, 1.231, -0.18), (-1.72, 0.916, -0.03983), (-1.72, 0.916, -0.18), (1.743, -3.354, 0.0), (1.743, -3.354, -0.18), (0.9668, 3.354, 0.0), (0.9668, 3.354, -0.18), (1.743, 2.465, -0.18), (1.743, 1.713, -0.18), (1.743, 0.2706, -0.18), (1.743, 1.245, -0.18), (1.743, 0.8987, -0.18), (1.623, 2.592, 0.0), (1.623, 2.592, -0.18), (1.743, -2.914, 0.0), (1.743, -2.914, -0.18), (1.743, -2.434, -0.18), (1.743, -3.224, 0.0), (1.743, -3.224, -0.18), (1.743, -3.056, -0.18), (1.743, -3.056, 0.0), (1.743, 2.465, -0.03983), (1.743, 1.713, -0.03983), (1.743, 0.2706, -0.03983), (1.743, 1.245, -0.03983), (1.743, 0.8987, -0.03983), (1.623, 2.592, -0.03983), (1.743, -2.914, -0.03983), (1.743, -2.434, -0.03983), (1.743, 1.735, -0.03983), (1.743, 1.735, -0.18), (1.743, 0.2492, -0.03983), (1.743, 0.2492, -0.18), (1.743, 1.69, -0.03983), (1.743, 1.69, -0.18), (1.743, 0.286, -0.03983), (1.743, 0.286, -0.18), (1.743, -3.354, -0.1504), (0.9668, 3.354, -0.1504), (0.9668, 3.354, -0.02317), (1.743, -3.354, -0.02317), (1.743, 0.8802, -0.18), (1.743, 0.8802, -0.03983), (1.743, 1.267, -0.03983), (1.743, 1.267, -0.18), (1.743, 1.231, -0.03983), (1.743, 1.231, -0.18), (1.743, 0.916, -0.03983), (1.743, 0.916, -0.18), (2.513, 2.348, 0.0), (-0.6252, 2.348, -0.03983), (2.513, 2.348, -0.18), (-0.6252, 2.348, -0.18), (0.6678, 2.348, -0.18), (-2.198, 2.348, 0.0), (2.222, 2.348, 0.0), (-2.347, 2.348, 0.0), (2.368, 2.348, 0.0), (0.6678, 2.348, -0.03983), (-2.198, 2.348, -0.03983), (2.222, 2.348, -0.03983), (-1.567, 2.348, -0.03983), (1.592, 2.348, -0.03983), (-2.513, 2.348, 0.0), (-2.513, 2.348, -0.18), (-2.198, 2.348, -0.18), (2.222, 2.348, -0.18), (-1.567, 2.348, -0.18), (1.592, 2.348, -0.18), (-2.347, 2.348, -0.18), (2.368, 2.348, -0.18), (-2.483, 2.348, -0.18), (-2.483, 2.348, 0.0), (-2.368, 2.348, -0.18), (-2.368, 2.348, 0.0), (2.513, 2.348, -0.1504), (-2.513, 2.348, -0.1504), (-2.513, 2.348, -0.02317), (2.513, 2.348, -0.02317), (2.497, 2.348, -0.18), (2.497, 2.348, 0.0), (2.386, 2.348, 0.0), (2.386, 2.348, -0.18), (-1.72, 2.348, -0.18), (-1.72, 2.348, -0.03983), (1.743, 2.348, -0.18), (1.743, 2.348, -0.03983), (0.6678, -3.224, -0.02059), (-0.6252, -3.224, -0.02059), (1.592, -3.224, -0.02059), (-0.6252, -3.056, -0.02059), (0.6678, -3.056, -0.02059), (1.592, -3.056, -0.02059), (-1.567, -3.224, -0.02059), (-1.567, -3.056, -0.02059), (0.6678, -3.224, -0.1054), (-0.6252, -3.224, -0.1054), (1.592, -3.224, -0.1054), (-0.6252, -3.056, -0.1054), (0.6678, -3.056, -0.1054), (1.592, -3.056, -0.1054), (-1.567, -3.224, -0.1054), (-1.567, -3.056, -0.1054), (-1.41, -3.354, 0.0), (-1.41, -3.354, -0.18), (-1.472, 3.354, 0.0), (-1.472, 3.354, -0.18), (-1.41, 2.465, -0.18), (-1.41, 1.713, -0.18), (-1.41, 0.2706, -0.18), (-1.41, 1.245, -0.18), (-1.41, 0.8987, -0.18), (-1.354, 2.592, -0.18), (-1.354, 2.592, 0.0), (-1.41, -2.914, -0.18), (-1.41, -2.914, 0.0), (-1.41, -2.434, -0.18), (-1.41, -3.224, 0.0), (-1.41, -3.224, -0.18), (-1.41, -3.056, -0.18), (-1.41, -3.056, 0.0), (-1.41, 2.465, -0.03983), (-1.41, 1.713, -0.03983), (-1.41, 0.2706, -0.03983), (-1.41, 1.245, -0.03983), (-1.41, 0.8987, -0.03983), (-1.354, 2.592, -0.03983), (-1.41, -2.914, -0.03983), (-1.41, -2.434, -0.03983), (-1.41, 1.735, -0.03983), (-1.41, 1.735, -0.18), (-1.41, 0.2492, -0.03983), (-1.41, 0.2492, -0.18), (-1.41, 1.69, -0.03983), (-1.41, 1.69, -0.18), (-1.41, 0.286, -0.03983), (-1.41, 0.286, -0.18), (-1.41, -3.354, -0.1504), (-1.472, 3.354, -0.1504), (-1.472, 3.354, -0.02317), (-1.41, -3.354, -0.02317), (-1.41, 0.8802, -0.18), (-1.41, 0.8802, -0.03983), (-1.41, 1.267, -0.03983), (-1.41, 1.267, -0.18), (-1.41, 1.231, -0.03983), (-1.41, 1.231, -0.18), (-1.41, 0.916, -0.03983), (-1.41, 0.916, -0.18), (-1.41, 2.348, -0.18), (-1.41, 2.348, -0.03983), (-1.41, -3.224, -0.02059), (-1.41, -3.056, -0.02059), (-1.41, -3.224, -0.1054), (-1.41, -3.056, -0.1054), (1.44, 1.713, -0.03983), (0.9966, 3.354, 0.0), (1.44, 2.465, -0.03983), (0.9966, 3.354, -0.18), (1.44, 2.465, -0.18), (1.44, 1.713, -0.18), (1.44, 0.2706, -0.18), (1.44, 1.245, -0.18), (1.44, 0.8987, -0.18), (1.372, 2.592, 0.0), (1.372, 2.592, -0.18), (1.44, -2.914, 0.0), (1.44, -2.914, -0.18), (1.44, -2.434, -0.18), (1.44, -3.224, 0.0), (1.44, -3.224, -0.18), (1.44, -3.056, -0.18), (1.44, -3.056, 0.0), (1.44, -3.354, 0.0), (1.44, -3.354, -0.18), (1.44, 0.2706, -0.03983), (1.44, 1.245, -0.03983), (1.44, 0.8987, -0.03983), (1.372, 2.592, -0.03983), (1.44, -2.914, -0.03983), (1.44, -2.434, -0.03983), (1.44, 1.735, -0.03983), (1.44, 1.735, -0.18), (1.44, 0.2492, -0.03983), (1.44, 0.2492, -0.18), (1.44, 1.69, -0.03983), (1.44, 1.69, -0.18), (1.44, 0.286, -0.03983), (1.44, 0.286, -0.18), (0.9966, 3.354, -0.1504), (1.44, -3.354, -0.1504), (1.44, -3.354, -0.02317), (0.9966, 3.354, -0.02317), (1.44, 0.8802, -0.18), (1.44, 0.8802, -0.03983), (1.44, 1.267, -0.03983), (1.44, 1.267, -0.18), (1.44, 1.231, -0.03983), (1.44, 1.231, -0.18), (1.44, 0.916, -0.03983), (1.44, 0.916, -0.18), (1.44, 2.348, -0.18), (1.44, 2.348, -0.03983), (1.44, -3.224, -0.02059), (1.44, -3.056, -0.02059), (1.44, -3.224, -0.1054), (1.44, -3.056, -0.1054), (-0.6942, -3.354, 0.0), (-0.6942, -3.354, -0.18), (-0.6942, -3.354, -0.1504), (-0.6942, -3.354, -0.02317), (-0.6996, 3.354, 0.0), (-0.6996, 3.354, -0.18), (-0.6942, 2.465, -0.18), (-0.6942, 1.713, -0.18), (-0.6942, 0.2706, -0.18), (-0.6942, 1.245, -0.18), (-0.6942, 0.8987, -0.18), (-0.6892, 2.592, -0.18), (-0.6892, 2.592, 0.0), (-0.6942, -2.914, -0.18), (-0.6942, -2.914, 0.0), (-0.6942, -2.434, -0.18), (-0.6942, -3.224, 0.0), (-0.6942, -3.224, -0.18), (-0.6942, -3.056, -0.18), (-0.6942, -3.056, 0.0), (-0.6942, 2.465, -0.03983), (-0.6942, 1.713, -0.03983), (-0.6942, 0.2706, -0.03983), (-0.6942, 1.245, -0.03983), (-0.6942, 0.8987, -0.03983), (-0.6892, 2.592, -0.03983), (-0.6942, -2.914, -0.03983), (-0.6942, -2.434, -0.03983), (-0.6942, 1.735, -0.03983), (-0.6942, 1.735, -0.18), (-0.6942, 0.2492, -0.03983), (-0.6942, 0.2492, -0.18), (-0.6942, 1.69, -0.03983), (-0.6942, 1.69, -0.18), (-0.6942, 0.286, -0.03983), (-0.6942, 0.286, -0.18), (-0.6996, 3.354, -0.1504), (-0.6996, 3.354, -0.02317), (-0.6942, 0.8802, -0.18), (-0.6942, 0.8802, -0.03983), (-0.6942, 1.267, -0.03983), (-0.6942, 1.267, -0.18), (-0.6942, 1.231, -0.03983), (-0.6942, 1.231, -0.18), (-0.6942, 0.916, -0.03983), (-0.6942, 0.916, -0.18), (-0.6942, 2.348, -0.18), (-0.6942, 2.348, -0.03983), (-0.6942, -3.224, -0.02059), (-0.6942, -3.056, -0.02059), (-0.6942, -3.224, -0.1054), (-0.6942, -3.056, -0.1054), (0.7286, 1.713, -0.03983), (0.6937, 3.354, 0.0), (0.7286, 2.465, -0.03983), (0.6937, 3.354, -0.18), (0.7286, 2.465, -0.18), (0.7286, 1.713, -0.18), (0.7286, 0.2706, -0.18), (0.7286, 1.245, -0.18), (0.7286, 0.8987, -0.18), (0.7232, 2.592, 0.0), (0.7232, 2.592, -0.18), (0.7286, -2.914, 0.0), (0.7286, -2.914, -0.18), (0.7286, -2.434, -0.18), (0.7286, -3.224, 0.0), (0.7286, -3.224, -0.18), (0.7286, -3.056, -0.18), (0.7286, -3.056, 0.0), (0.7286, 0.2706, -0.03983), (0.7286, 1.245, -0.03983), (0.7286, 0.8987, -0.03983), (0.7232, 2.592, -0.03983), (0.7286, -2.914, -0.03983), (0.7286, -2.434, -0.03983), (0.7286, 1.735, -0.03983), (0.7286, 1.735, -0.18), (0.7286, 0.2492, -0.03983), (0.7286, 0.2492, -0.18), (0.7286, 1.69, -0.03983), (0.7286, 1.69, -0.18), (0.7286, 0.286, -0.03983), (0.7286, 0.286, -0.18), (0.6937, 3.354, -0.1504), (0.6937, 3.354, -0.02317), (0.7286, 0.8802, -0.18), (0.7286, 0.8802, -0.03983), (0.7286, 1.267, -0.03983), (0.7286, 1.267, -0.18), (0.7286, 1.231, -0.03983), (0.7286, 1.231, -0.18), (0.7286, 0.916, -0.03983), (0.7286, 0.916, -0.18), (0.7286, 2.348, -0.18), (0.7286, 2.348, -0.03983), (0.7286, -3.224, -0.02059), (0.7286, -3.056, -0.02059), (0.7286, -3.224, -0.1054), (0.7286, -3.056, -0.1054), (0.7286, -3.354, 0.0), (0.7286, -3.354, -0.18), (0.7286, -3.354, -0.1504), (0.7286, -3.354, -0.02317), (-2.477, -3.28, 0.0), (-2.477, -3.28, -0.18), (-2.198, -3.289, -0.18), (2.222, -3.289, -0.18), (2.48, -3.28, 0.0), (-0.6252, -3.291, 0.0), (0.6678, -3.291, 0.0), (2.48, -3.28, -0.18), (-0.6252, -3.291, -0.18), (0.6678, -3.291, -0.18), (-2.198, -3.289, 0.0), (2.222, -3.289, 0.0), (-1.567, -3.289, 0.0), (-1.567, -3.289, -0.18), (1.592, -3.289, 0.0), (1.592, -3.289, -0.18), (-2.33, -3.285, 0.0), (-2.33, -3.285, -0.18), (2.351, -3.285, 0.0), (2.351, -3.285, -0.18), (-2.458, -3.281, -0.18), (-2.458, -3.281, 0.0), (-2.353, -3.284, -0.18), (-2.353, -3.284, 0.0), (-2.477, -3.28, -0.1504), (2.48, -3.28, -0.1504), (2.48, -3.28, -0.02317), (-2.477, -3.28, -0.02317), (2.463, -3.281, 0.0), (2.463, -3.281, -0.18), (2.37, -3.284, -0.18), (2.37, -3.284, 0.0), (-1.72, -3.289, -0.18), (-1.72, -3.289, 0.0), (1.743, -3.289, 0.0), (1.743, -3.289, -0.18), (-1.41, -3.289, 0.0), (-1.41, -3.289, -0.18), (1.44, -3.289, -0.18), (1.44, -3.289, 0.0), (-0.6942, -3.289, 0.0), (-0.6942, -3.289, -0.18), (0.7286, -3.289, 0.0), (0.7286, -3.289, -0.18), (-0.719, 3.354, 0.0), (-0.719, 3.354, -0.18), (-0.7121, 2.465, -0.18), (-0.7121, 1.713, -0.18), (-0.7121, 0.2706, -0.18), (-0.7121, 1.245, -0.18), (-0.7121, 0.8987, -0.18), (-0.7059, 2.592, -0.18), (-0.7059, 2.592, 0.0), (-0.7121, -2.914, -0.18), (-0.7121, -2.914, 0.0), (-0.7121, -2.434, -0.18), (-0.7121, -3.224, 0.0), (-0.7121, -3.224, -0.18), (-0.7121, -3.056, -0.18), (-0.7121, -3.056, 0.0), (-0.7121, 2.465, -0.03983), (-0.7121, 1.713, -0.03983), (-0.7121, 0.2706, -0.03983), (-0.7121, 1.245, -0.03983), (-0.7121, 0.8987, -0.03983), (-0.7059, 2.592, -0.03983), (-0.7121, -2.914, -0.03983), (-0.7121, -2.434, -0.03983), (-0.7121, 1.735, -0.03983), (-0.7121, 1.735, -0.18), (-0.7121, 0.2492, -0.03983), (-0.7121, 0.2492, -0.18), (-0.7121, 1.69, -0.03983), (-0.7121, 1.69, -0.18), (-0.7121, 0.286, -0.03983), (-0.7121, 0.286, -0.18), (-0.719, 3.354, -0.1504), (-0.719, 3.354, -0.02317), (-0.7121, 0.8802, -0.18), (-0.7121, 0.8802, -0.03983), (-0.7121, 1.267, -0.03983), (-0.7121, 1.267, -0.18), (-0.7121, 1.231, -0.03983), (-0.7121, 1.231, -0.18), (-0.7121, 0.916, -0.03983), (-0.7121, 0.916, -0.18), (-0.7121, 2.348, -0.18), (-0.7121, 2.348, -0.03983), (-0.7121, -3.224, -0.02059), (-0.7121, -3.056, -0.02059), (-0.7121, -3.224, -0.1054), (-0.7121, -3.056, -0.1054), (-0.7121, -3.354, 0.0), (-0.7121, -3.354, -0.18), (-0.7121, -3.354, -0.1504), (-0.7121, -3.354, -0.02317), (-0.7121, -3.289, -0.18), (-0.7121, -3.289, 0.0), (-0.6014, 3.354, 0.0), (-0.6014, -3.306, -5.817e-10), (-0.6014, 0.2706, -0.03983), (-0.6014, 3.354, -0.18), (-0.6014, 2.465, -0.18), (-0.6014, 1.713, -0.18), (-0.6014, 0.2706, -0.18), (-0.6014, -3.306, -0.18), (-0.6014, 1.713, -0.03983), (-0.6014, 1.245, -0.18), (-0.6014, 2.465, -0.03983), (-0.6014, 0.8987, -0.18), (-0.6014, 2.592, -0.18), (-0.6014, 2.592, 0.0), (-0.6014, -2.914, -0.18), (-0.6014, -2.914, 0.0), (-0.6014, -2.434, -0.18), (-0.6014, -3.224, 0.0), (-0.6014, -3.224, -0.18), (-0.6014, -3.056, -0.18), (-0.6014, -3.056, 0.0), (-0.6014, 1.245, -0.03983), (-0.6014, 0.8987, -0.03983), (-0.6014, 2.592, -0.03983), (-0.6014, -2.914, -0.03983), (-0.6014, -2.434, -0.03983), (-0.6014, 1.735, -0.03983), (-0.6014, 1.735, -0.18), (-0.6014, 0.2492, -0.18), (-0.6014, 0.2492, -0.03983), (-0.6014, 1.69, -0.03983), (-0.6014, 1.69, -0.18), (-0.6014, 0.286, -0.03983), (-0.6014, 0.286, -0.18), (-0.6014, -3.306, -0.1504), (-0.6014, 3.354, -0.1504), (-0.6014, 3.354, -0.02317), (-0.6014, -3.306, -0.02317), (-0.6014, 0.8802, -0.18), (-0.6014, 0.8802, -0.03983), (-0.6014, 1.267, -0.03983), (-0.6014, 1.267, -0.18), (-0.6014, 1.231, -0.03983), (-0.6014, 1.231, -0.18), (-0.6014, 0.916, -0.03983), (-0.6014, 0.916, -0.18), (-0.6014, 2.348, -0.18), (-0.6014, 2.348, -0.03983), (-0.6014, -3.224, -0.02059), (-0.6014, -3.056, -0.02059), (-0.6014, -3.224, -0.1054), (-0.6014, -3.056, -0.1054), (-0.6014, -3.291, 0.0), (-0.6014, -3.291, -0.18), (0.7462, -3.354, 0.0), (0.7462, -3.354, -0.18), (0.7462, -3.354, -0.1504), (0.7462, -3.354, -0.02317), (0.7462, 1.713, -0.03983), (0.7012, 3.354, 0.0), (0.7462, 2.465, -0.03983), (0.7012, 3.354, -0.18), (0.7462, 2.465, -0.18), (0.7462, 1.713, -0.18), (0.7462, 0.2706, -0.18), (0.7462, 1.245, -0.18), (0.7462, 0.8987, -0.18), (0.7392, 2.592, 0.0), (0.7392, 2.592, -0.18), (0.7462, -2.914, 0.0), (0.7462, -2.914, -0.18), (0.7462, -2.434, -0.18), (0.7462, -3.224, 0.0), (0.7462, -3.224, -0.18), (0.7462, -3.056, -0.18), (0.7462, -3.056, 0.0), (0.7462, 0.2706, -0.03983), (0.7462, 1.245, -0.03983), (0.7462, 0.8987, -0.03983), (0.7392, 2.592, -0.03983), (0.7462, -2.914, -0.03983), (0.7462, -2.434, -0.03983), (0.7462, 1.735, -0.03983), (0.7462, 1.735, -0.18), (0.7462, 0.2492, -0.03983), (0.7462, 0.2492, -0.18), (0.7462, 1.69, -0.03983), (0.7462, 1.69, -0.18), (0.7462, 0.286, -0.03983), (0.7462, 0.286, -0.18), (0.7012, 3.354, -0.1504), (0.7012, 3.354, -0.02317), (0.7462, 0.8802, -0.18), (0.7462, 0.8802, -0.03983), (0.7462, 1.267, -0.03983), (0.7462, 1.267, -0.18), (0.7462, 1.231, -0.03983), (0.7462, 1.231, -0.18), (0.7462, 0.916, -0.03983), (0.7462, 0.916, -0.18), (0.7462, 2.348, -0.18), (0.7462, 2.348, -0.03983), (0.7462, -3.224, -0.02059), (0.7462, -3.056, -0.02059), (0.7462, -3.224, -0.1054), (0.7462, -3.056, -0.1054), (0.7462, -3.289, 0.0), (0.7462, -3.289, -0.18), (0.6402, -3.306, -5.817e-10), (0.6402, -3.306, -0.18), (0.6402, -3.306, -0.1504), (0.6402, -3.306, -0.02317), (0.6402, 3.354, 0.0), (0.6402, 0.2706, -0.03983), (0.6402, 3.354, -0.18), (0.6402, 2.465, -0.18), (0.6402, 1.713, -0.18), (0.6402, 0.2706, -0.18), (0.6402, 1.713, -0.03983), (0.6402, 1.245, -0.18), (0.6402, 2.465, -0.03983), (0.6402, 0.8987, -0.18), (0.6402, 2.592, -0.18), (0.6402, 2.592, 0.0), (0.6402, -2.914, -0.18), (0.6402, -2.914, 0.0), (0.6402, -2.434, -0.18), (0.6402, -3.224, 0.0), (0.6402, -3.224, -0.18), (0.6402, -3.056, -0.18), (0.6402, -3.056, 0.0), (0.6402, 1.245, -0.03983), (0.6402, 0.8987, -0.03983), (0.6402, 2.592, -0.03983), (0.6402, -2.914, -0.03983), (0.6402, -2.434, -0.03983), (0.6402, 1.735, -0.03983), (0.6402, 1.735, -0.18), (0.6402, 0.2492, -0.18), (0.6402, 0.2492, -0.03983), (0.6402, 1.69, -0.03983), (0.6402, 1.69, -0.18), (0.6402, 0.286, -0.03983), (0.6402, 0.286, -0.18), (0.6402, 3.354, -0.1504), (0.6402, 3.354, -0.02317), (0.6402, 0.8802, -0.18), (0.6402, 0.8802, -0.03983), (0.6402, 1.267, -0.03983), (0.6402, 1.267, -0.18), (0.6402, 1.231, -0.03983), (0.6402, 1.231, -0.18), (0.6402, 0.916, -0.03983), (0.6402, 0.916, -0.18), (0.6402, 2.348, -0.18), (0.6402, 2.348, -0.03983), (0.6402, -3.224, -0.02059), (0.6402, -3.056, -0.02059), (0.6402, -3.224, -0.1054), (0.6402, -3.056, -0.1054), (0.6402, -3.291, 0.0), (0.6402, -3.291, -0.18), (0.6678, -3.224, -0.08143), (1.592, -3.224, -0.08143), (-1.567, -3.224, -0.08143), (-1.567, -3.056, -0.08143), (-0.6252, -3.224, -0.08143), (-0.6252, -3.056, -0.08143), (0.6678, -3.056, -0.08143), (1.592, -3.056, -0.08143), (-1.41, -3.056, -0.08143), (-1.41, -3.224, -0.08143), (1.44, -3.056, -0.08143), (1.44, -3.224, -0.08143), (-0.6942, -3.056, -0.08143), (-0.6942, -3.224, -0.08143), (0.7286, -3.224, -0.08143), (0.7286, -3.056, -0.08143), (-0.7121, -3.224, -0.08143), (-0.7121, -3.056, -0.08143), (-0.6014, -3.224, -0.08143), (-0.6014, -3.056, -0.08143), (0.7462, -3.056, -0.08143), (0.7462, -3.224, -0.08143), (0.6402, -3.056, -0.08143), (0.6402, -3.224, -0.08143), (-2.198, -2.914, -0.007547), (2.222, 0.8987, -0.007547), (-2.198, -2.434, -0.007547), (-1.5, 2.592, -0.007547), (-2.086, 2.592, -0.007547), (0.6678, -2.914, -0.007547), (1.592, -2.914, -0.007547), (-0.6252, 2.592, -0.007547), (-2.198, 2.465, -0.007547), (-2.198, 1.713, -0.007547), (0.6678, 2.592, -0.007547), (2.222, 1.245, -0.007547), (2.222, 1.713, -0.007547), (1.51, 2.592, -0.007547), (-2.198, 1.245, -0.007547), (-1.567, -2.914, -0.007547), (-0.6252, -2.914, -0.007547), (2.222, 2.465, -0.007547), (2.084, 2.592, -0.007547), (2.222, 0.2706, -0.007547), (2.222, -2.914, -0.007547), (2.222, -2.434, -0.007547), (-2.198, 0.8987, -0.007547), (-2.198, 0.2706, -0.007547), (2.222, 1.735, -0.007547), (-2.198, 1.735, -0.007547), (2.222, 0.2492, -0.007547), (-2.198, 0.2492, -0.007547), (2.222, 1.69, -0.007547), (-2.198, 1.69, -0.007547), (-2.198, 0.286, -0.007547), (2.222, 0.286, -0.007547), (-2.198, 0.8802, -0.007547), (2.222, 0.8802, -0.007547), (2.222, 1.267, -0.007547), (-2.198, 1.267, -0.007547), (-2.198, 1.231, -0.007547), (2.222, 1.231, -0.007547), (2.222, 0.916, -0.007547), (-2.198, 0.916, -0.007547), (-1.621, 2.592, -0.007547), (-1.72, -2.914, -0.007547), (1.623, 2.592, -0.007547), (1.743, -2.914, -0.007547), (-2.198, 2.348, -0.007547), (2.222, 2.348, -0.007547), (-1.41, -2.914, -0.007547), (-1.354, 2.592, -0.007547), (1.372, 2.592, -0.007547), (1.44, -2.914, -0.007547), (-0.6892, 2.592, -0.007547), (-0.6942, -2.914, -0.007547), (0.7286, -2.914, -0.007547), (0.7232, 2.592, -0.007547), (-0.7121, -2.914, -0.007547), (-0.7059, 2.592, -0.007547), (-0.6014, 2.592, -0.007547), (-0.6014, -2.914, -0.007547), (0.7392, 2.592, -0.007547), (0.7462, -2.914, -0.007547), (0.6402, 2.592, -0.007547), (0.6402, -2.914, -0.007547)], [], [(593, 74, 3, 584), (815, 784, 5, 585), (597, 352, 7, 586), (575, 282, 9, 562), (954, 76, 11, 946), (1267, 77, 13, 1256), (669, 455, 198, 659), (583, 512, 17, 563), (592, 78, 23, 589), (594, 263, 25, 590), (603, 544, 38, 591), (1075, 1053, 19, 561), (1087, 1054, 28, 943), (983, 545, 40, 951), (971, 265, 31, 949), (953, 80, 30, 948), (1305, 1055, 33, 1253), (1293, 546, 41, 1263), (1281, 266, 36, 1260), (1266, 81, 35, 1259), (1297, 679, 45, 1265), (987, 678, 44, 952), (581, 563, 17, 475), (576, 373, 27, 564), (977, 374, 32, 950), (1287, 375, 37, 1261), (439, 404, 26, 290), (1044, 408, 33, 1043), (419, 401, 23, 78), (978, 407, 29, 947), (418, 398, 20, 79), (437, 403, 25, 263), (811, 400, 22, 799), (557, 410, 38, 544), (1283, 299, 216, 1257), (1071, 397, 19, 1053), (443, 396, 18, 325), (1288, 409, 34, 1258), (1178, 406, 28, 1151), (599, 399, 21, 588), (601, 472, 14, 587), (989, 785, 39, 962), (974, 353, 15, 963), (451, 405, 27, 373), (727, 414, 57, 709), (432, 415, 53, 174), (383, 376, 56, 177), (674, 670, 59, 179), (183, 82, 54, 175), (274, 267, 55, 176), (540, 536, 58, 178), (1063, 1048, 57, 181), (518, 516, 52, 173), (656, 651, 51, 172), (182, 83, 46, 168), (791, 789, 47, 169), (363, 358, 48, 170), (296, 287, 49, 171), (773, 416, 68, 741), (434, 417, 67, 193), (771, 378, 71, 744), (783, 671, 73, 746), (1081, 1049, 67, 739), (779, 537, 72, 745), (765, 269, 70, 743), (748, 84, 69, 742), (1367, 1341, 242, 663), (1332, 1330, 256, 239), (1377, 1333, 251, 861), (1334, 1338, 230, 248), (747, 85, 61, 740), (1371, 1345, 255, 716), (741, 68, 84, 748), (169, 47, 83, 182), (174, 53, 82, 183), (400, 418, 79, 22), (399, 419, 78, 21), (1258, 34, 81, 1266), (947, 29, 80, 953), (588, 21, 78, 592), (1363, 1331, 241, 523), (1357, 1332, 239, 300), (585, 5, 74, 593), (755, 127, 97, 749), (751, 107, 96, 750), (191, 126, 95, 184), (186, 106, 94, 185), (422, 420, 91, 99), (427, 421, 90, 129), (1270, 101, 93, 1268), (957, 100, 92, 955), (568, 99, 91, 566), (1274, 122, 89, 1269), (961, 121, 88, 956), (573, 120, 87, 567), (574, 284, 99, 568), (973, 285, 100, 957), (1282, 286, 101, 1270), (438, 422, 99, 284), (295, 291, 106, 186), (767, 292, 107, 751), (1391, 1335, 253, 1278), (184, 95, 102, 187), (421, 423, 105, 90), (1370, 1334, 248, 715), (1365, 1344, 236, 552), (567, 87, 98, 569), (1074, 1050, 112, 570), (1086, 1051, 113, 958), (1304, 1052, 114, 1271), (1070, 424, 109, 1047), (1062, 1056, 118, 188), (1080, 1057, 119, 752), (754, 131, 111, 753), (190, 130, 110, 189), (426, 425, 115, 123), (1273, 125, 117, 1272), (960, 124, 116, 959), (572, 123, 115, 571), (566, 91, 123, 572), (955, 92, 124, 960), (1268, 93, 125, 1273), (420, 426, 123, 91), (185, 94, 130, 190), (750, 96, 131, 754), (570, 112, 120, 573), (958, 113, 823, 990), (149, 146, 828, 829), (424, 427, 129, 109), (188, 118, 126, 191), (752, 119, 127, 755), (704, 146, 149, 707), (701, 143, 148, 706), (706, 148, 147, 705), (1079, 1058, 146, 704), (1379, 1336, 252, 914), (721, 293, 145, 703), (707, 149, 144, 702), (703, 145, 143, 701), (1373, 1350, 257, 762), (693, 135, 141, 699), (872, 428, 133, 839), (726, 429, 135, 693), (725, 380, 138, 696), (737, 672, 140, 698), (699, 141, 136, 694), (719, 271, 137, 695), (733, 538, 139, 697), (1078, 1059, 133, 709), (1386, 1337, 246, 1167), (1355, 1339, 232, 278), (700, 142, 134, 692), (1375, 1347, 245, 795), (1383, 1340, 247, 1015), (1358, 1342, 244, 369), (904, 164, 824, 938), (902, 162, 166, 906), (906, 166, 165, 905), (1085, 1060, 164, 904), (1372, 1343, 250, 761), (919, 294, 163, 903), (903, 163, 162, 902), (907, 167, 161, 901), (893, 151, 160, 900), (1369, 1352, 238, 686), (899, 159, 150, 891), (1381, 1346, 254, 968), (1347, 1348, 249, 245), (1356, 1349, 240, 301), (1350, 1351, 243, 257), (1360, 1353, 234, 388), (900, 160, 152, 894), (917, 272, 153, 895), (931, 539, 155, 897), (1084, 1061, 158, 909), (935, 673, 156, 898), (923, 381, 154, 896), (924, 430, 151, 893), (772, 431, 158, 739), (346, 188, 191, 349), (343, 185, 190, 348), (348, 190, 189, 347), (1069, 1062, 188, 346), (342, 184, 187, 345), (351, 295, 186, 344), (344, 186, 185, 343), (349, 191, 184, 342), (331, 174, 183, 335), (329, 169, 182, 334), (350, 296, 171, 340), (972, 283, 217, 964), (809, 791, 169, 329), (334, 182, 168, 328), (447, 394, 177, 341), (535, 518, 173, 457), (1068, 1063, 181, 339), (668, 656, 172, 473), (336, 274, 176, 333), (335, 183, 175, 332), (508, 363, 170, 474), (445, 333, 176, 412), (444, 432, 174, 331), (414, 433, 181, 57), (119, 212, 215, 127), (96, 208, 214, 131), (131, 214, 213, 111), (1057, 1064, 212, 119), (97, 209, 211, 103), (292, 297, 210, 107), (127, 215, 209, 97), (107, 210, 208, 96), (62, 195, 207, 85), (68, 200, 206, 84), (624, 434, 193, 623), (416, 435, 200, 68), (378, 384, 203, 71), (671, 675, 205, 73), (1049, 1065, 193, 67), (537, 541, 204, 72), (269, 275, 202, 70), (84, 206, 201, 69), (517, 519, 199, 66), (653, 659, 198, 65), (288, 298, 197, 64), (360, 366, 196, 63), (790, 792, 195, 62), (85, 207, 194, 61), (1284, 367, 16, 1262), (1299, 793, 42, 1264), (1294, 661, 224, 1275), (984, 660, 219, 965), (981, 520, 225, 966), (1291, 521, 226, 1276), (777, 523, 241, 760), (780, 663, 242, 759), (766, 301, 240, 758), (768, 369, 244, 757), (821, 795, 245, 756), (756, 245, 249, 761), (1264, 42, 247, 1277), (962, 39, 246, 967), (762, 257, 243, 763), (1278, 253, 223, 1279), (968, 254, 218, 969), (716, 255, 259, 717), (710, 229, 251, 715), (731, 524, 237, 714), (734, 664, 235, 713), (819, 796, 229, 710), (722, 370, 231, 711), (720, 302, 233, 712), (914, 252, 258, 915), (892, 220, 250, 913), (937, 797, 220, 892), (920, 371, 221, 890), (918, 303, 222, 910), (932, 665, 227, 911), (929, 525, 228, 912), (890, 221, 281, 916), (711, 231, 280, 718), (757, 244, 279, 764), (1262, 16, 277, 1280), (63, 196, 276, 270), (801, 805, 275, 269), (808, 804, 274, 336), (330, 170, 273, 337), (936, 803, 272, 917), (1342, 1354, 279, 244), (1374, 1355, 278, 794), (818, 802, 271, 719), (820, 801, 269, 765), (170, 48, 268, 273), (804, 800, 267, 274), (963, 15, 262, 970), (402, 436, 264, 24), (810, 437, 263, 786), (1298, 788, 266, 1281), (988, 787, 265, 971), (814, 786, 263, 594), (586, 7, 260, 595), (915, 258, 303, 918), (717, 259, 302, 720), (763, 243, 301, 766), (103, 211, 298, 288), (71, 203, 297, 292), (969, 218, 283, 972), (345, 187, 296, 350), (341, 177, 295, 351), (1351, 1356, 301, 243), (896, 154, 294, 919), (696, 138, 293, 721), (744, 71, 292, 767), (177, 56, 291, 295), (405, 438, 284, 27), (1261, 37, 286, 1282), (950, 32, 285, 973), (564, 27, 284, 574), (1353, 1357, 300, 234), (187, 102, 287, 296), (1279, 223, 299, 1283), (423, 439, 290, 105), (569, 98, 282, 575), (6, 306, 313, 261), (799, 806, 312, 264), (398, 440, 307, 20), (402, 24, 309, 441), (79, 311, 308, 22), (264, 312, 309, 24), (75, 310, 304, 2), (798, 807, 305, 4), (4, 305, 310, 75), (20, 307, 311, 79), (26, 315, 327, 290), (104, 319, 326, 289), (1047, 1066, 325, 18), (404, 442, 315, 26), (289, 326, 314, 8), (128, 323, 316, 86), (105, 318, 317, 90), (290, 327, 318, 105), (86, 316, 319, 104), (1046, 1067, 320, 108), (129, 322, 321, 109), (90, 317, 322, 129), (108, 320, 323, 128), (446, 443, 325, 339), (306, 330, 337, 313), (806, 808, 336, 312), (440, 444, 331, 307), (441, 309, 333, 445), (311, 335, 332, 308), (312, 336, 333, 309), (310, 334, 328, 304), (807, 809, 329, 305), (305, 329, 334, 310), (307, 331, 335, 311), (433, 446, 339, 181), (315, 341, 351, 327), (319, 345, 350, 326), (1066, 1068, 339, 325), (442, 447, 341, 315), (326, 350, 340, 314), (323, 349, 342, 316), (318, 344, 343, 317), (327, 351, 344, 318), (316, 342, 345, 319), (1067, 1069, 346, 320), (322, 348, 347, 321), (317, 343, 348, 322), (320, 346, 349, 323), (930, 555, 371, 920), (732, 554, 370, 722), (778, 553, 369, 768), (1292, 551, 367, 1284), (548, 550, 366, 360), (70, 202, 365, 359), (559, 549, 363, 508), (895, 153, 362, 921), (1364, 1358, 369, 553), (695, 137, 361, 723), (1339, 1359, 368, 232), (743, 70, 359, 769), (549, 547, 358, 363), (176, 55, 357, 364), (982, 543, 353, 974), (403, 449, 354, 25), (1260, 36, 356, 1285), (949, 31, 355, 975), (590, 25, 354, 596), (602, 542, 352, 597), (910, 222, 391, 922), (712, 233, 390, 724), (758, 240, 389, 770), (1257, 216, 387, 1286), (964, 217, 386, 976), (64, 197, 385, 379), (527, 531, 384, 378), (456, 171, 382, 510), (928, 529, 381, 923), (1362, 1360, 388, 522), (730, 528, 380, 725), (1349, 1361, 389, 240), (776, 527, 378, 771), (171, 49, 377, 382), (530, 526, 376, 383), (532, 451, 373, 513), (1290, 515, 375, 1287), (980, 514, 374, 977), (582, 513, 373, 576), (562, 9, 372, 577), (534, 511, 451, 532), (177, 394, 450, 383), (465, 509, 449, 403), (540, 556, 448, 364), (503, 507, 447, 442), (495, 506, 446, 433), (452, 441, 445, 453), (502, 505, 444, 440), (506, 504, 443, 446), (466, 503, 442, 404), (464, 402, 441, 452), (460, 502, 440, 398), (485, 501, 439, 423), (467, 500, 438, 405), (813, 499, 437, 810), (464, 498, 436, 402), (478, 497, 435, 416), (626, 496, 434, 624), (476, 495, 433, 414), (505, 494, 432, 444), (453, 445, 412, 474), (364, 448, 412, 176), (657, 666, 411, 178), (530, 533, 395, 179), (507, 456, 394, 447), (775, 493, 431, 772), (927, 492, 430, 924), (729, 491, 429, 726), (875, 490, 428, 872), (486, 489, 427, 424), (482, 488, 426, 420), (488, 487, 425, 426), (1073, 486, 424, 1070), (483, 485, 423, 421), (500, 484, 422, 438), (489, 483, 421, 427), (484, 482, 420, 422), (461, 481, 419, 399), (462, 480, 418, 400), (496, 479, 417, 434), (774, 478, 416, 773), (494, 477, 415, 432), (728, 476, 414, 727), (511, 467, 405, 451), (591, 38, 410, 598), (600, 461, 399, 599), (1181, 468, 406, 1178), (1289, 471, 409, 1288), (504, 458, 396, 443), (1072, 459, 397, 1071), (558, 472, 410, 557), (812, 462, 400, 811), (499, 465, 403, 437), (480, 460, 398, 418), (979, 469, 407, 978), (481, 463, 401, 419), (1045, 470, 408, 1044), (501, 466, 404, 439), (565, 579, 413, 43), (658, 204, 393, 667), (289, 8, 466, 501), (1042, 12, 470, 1045), (74, 5, 463, 481), (946, 11, 469, 979), (75, 2, 460, 480), (260, 7, 465, 499), (798, 4, 462, 812), (542, 14, 472, 558), (1050, 1, 459, 1072), (324, 0, 458, 504), (1256, 13, 471, 1289), (1145, 10, 468, 1181), (584, 3, 461, 600), (372, 9, 467, 511), (708, 50, 476, 728), (168, 46, 477, 494), (740, 61, 478, 774), (192, 60, 479, 496), (4, 75, 480, 462), (3, 74, 481, 461), (98, 87, 482, 484), (128, 86, 483, 489), (282, 98, 484, 500), (86, 104, 485, 483), (1046, 108, 486, 1073), (120, 112, 487, 488), (87, 120, 488, 482), (108, 128, 489, 486), (838, 132, 490, 875), (692, 134, 491, 729), (891, 150, 492, 927), (738, 157, 493, 775), (340, 171, 456, 507), (330, 453, 474, 170), (328, 168, 494, 505), (50, 180, 495, 476), (622, 192, 496, 626), (61, 194, 497, 478), (6, 261, 498, 464), (784, 260, 499, 813), (9, 282, 500, 467), (104, 289, 501, 485), (2, 304, 502, 460), (6, 464, 452, 306), (8, 314, 503, 466), (338, 324, 504, 506), (304, 328, 505, 502), (306, 452, 453, 330), (180, 338, 506, 495), (314, 340, 507, 503), (7, 352, 509, 465), (512, 372, 511, 534), (394, 456, 510, 450), (556, 559, 508, 448), (448, 508, 474, 412), (666, 668, 473, 411), (533, 535, 457, 395), (598, 410, 472, 601), (579, 581, 475, 413), (667, 393, 455, 669), (450, 510, 535, 533), (17, 512, 534, 475), (383, 450, 533, 530), (475, 534, 532, 413), (565, 43, 513, 582), (952, 44, 514, 980), (1265, 45, 515, 1290), (413, 532, 513, 43), (179, 59, 526, 530), (746, 73, 527, 776), (698, 140, 528, 730), (1352, 1362, 522, 238), (898, 156, 529, 928), (73, 205, 531, 527), (922, 391, 525, 929), (724, 390, 524, 731), (770, 389, 523, 777), (1286, 387, 521, 1291), (976, 386, 520, 981), (379, 385, 519, 517), (510, 382, 518, 535), (1361, 1363, 523, 389), (382, 377, 516, 518), (577, 372, 512, 583), (411, 473, 559, 556), (352, 542, 558, 509), (509, 558, 557, 449), (178, 411, 556, 540), (587, 14, 542, 602), (965, 219, 543, 982), (172, 51, 547, 549), (1341, 1364, 553, 242), (473, 172, 549, 559), (65, 198, 550, 548), (1275, 224, 551, 1292), (759, 242, 553, 778), (713, 235, 554, 732), (911, 227, 555, 930), (359, 365, 541, 537), (921, 362, 539, 931), (723, 361, 538, 733), (1359, 1365, 552, 368), (769, 359, 537, 779), (364, 357, 536, 540), (449, 557, 544, 354), (1285, 356, 546, 1293), (975, 355, 545, 983), (596, 354, 544, 603), (619, 577, 583, 621), (607, 565, 582, 620), (625, 627, 581, 579), (1, 560, 580, 459), (607, 625, 579, 565), (459, 580, 578, 397), (604, 562, 577, 619), (620, 582, 576, 618), (611, 569, 575, 617), (606, 564, 574, 616), (397, 578, 561, 19), (612, 570, 573, 615), (608, 566, 572, 614), (614, 572, 571, 613), (1077, 1074, 570, 612), (609, 567, 569, 611), (616, 574, 568, 610), (615, 573, 567, 609), (610, 568, 566, 608), (618, 576, 564, 606), (627, 605, 563, 581), (1076, 1075, 561, 623), (621, 583, 563, 605), (617, 575, 562, 604), (640, 596, 603, 647), (631, 587, 602, 646), (642, 598, 601, 645), (628, 584, 600, 644), (644, 600, 599, 643), (635, 591, 598, 642), (646, 602, 597, 641), (634, 590, 596, 640), (630, 586, 595, 639), (817, 814, 594, 638), (629, 585, 593, 637), (632, 588, 592, 636), (645, 601, 587, 631), (643, 599, 588, 632), (647, 603, 591, 635), (638, 594, 590, 634), (636, 592, 589, 633), (641, 597, 586, 630), (816, 815, 585, 629), (637, 593, 584, 628), (298, 617, 604, 197), (519, 621, 605, 199), (1065, 1076, 623, 193), (454, 199, 605, 627), (384, 618, 606, 203), (210, 610, 608, 208), (215, 615, 609, 209), (297, 616, 610, 210), (209, 609, 611, 211), (1064, 1077, 612, 212), (214, 614, 613, 213), (208, 608, 614, 214), (212, 612, 615, 215), (203, 606, 616, 297), (211, 611, 617, 298), (531, 620, 618, 384), (197, 604, 619, 385), (205, 392, 625, 607), (392, 454, 627, 625), (205, 607, 620, 531), (385, 619, 621, 519), (560, 622, 626, 580), (580, 626, 624, 578), (578, 624, 623, 561), (207, 637, 628, 194), (792, 816, 629, 195), (366, 641, 630, 196), (206, 636, 633, 201), (275, 638, 634, 202), (541, 647, 635, 204), (435, 643, 632, 200), (455, 645, 631, 198), (200, 632, 636, 206), (195, 629, 637, 207), (805, 817, 638, 275), (196, 630, 639, 276), (202, 634, 640, 365), (550, 646, 641, 366), (204, 635, 642, 393), (497, 644, 643, 435), (194, 628, 644, 497), (393, 642, 645, 455), (198, 631, 646, 550), (365, 640, 647, 541), (676, 667, 669, 677), (690, 691, 668, 666), (675, 658, 667, 676), (674, 690, 666, 657), (934, 689, 665, 932), (736, 688, 664, 734), (782, 687, 663, 780), (986, 684, 660, 984), (1296, 685, 661, 1294), (681, 683, 659, 653), (72, 204, 658, 652), (691, 682, 656, 668), (897, 155, 655, 933), (1344, 1366, 662, 236), (697, 139, 654, 735), (1368, 1367, 663, 687), (745, 72, 652, 781), (682, 680, 651, 656), (178, 58, 650, 657), (951, 40, 648, 985), (1263, 41, 649, 1295), (677, 669, 659, 683), (454, 677, 683, 199), (173, 52, 680, 682), (1331, 1368, 687, 241), (457, 173, 682, 691), (66, 199, 683, 681), (1276, 226, 685, 1296), (966, 225, 684, 986), (760, 241, 687, 782), (714, 237, 688, 736), (912, 228, 689, 934), (179, 395, 690, 674), (205, 675, 676, 392), (395, 457, 691, 690), (392, 676, 677, 454), (652, 658, 675, 671), (933, 655, 673, 935), (1366, 1369, 686, 662), (735, 654, 672, 737), (781, 652, 671, 783), (657, 650, 670, 674), (985, 648, 678, 987), (1295, 649, 679, 1297), (650, 735, 737, 670), (238, 714, 736, 686), (58, 697, 735, 650), (686, 736, 734, 662), (357, 723, 733, 536), (236, 713, 732, 552), (388, 724, 731, 522), (59, 698, 730, 526), (46, 692, 729, 477), (132, 708, 728, 490), (490, 728, 727, 428), (477, 729, 726, 415), (526, 730, 725, 376), (234, 712, 724, 388), (55, 695, 723, 357), (552, 732, 722, 368), (56, 696, 721, 291), (239, 717, 720, 300), (800, 818, 719, 267), (232, 711, 718, 278), (300, 720, 712, 234), (368, 722, 711, 232), (794, 819, 710, 230), (662, 734, 713, 236), (522, 731, 714, 238), (230, 710, 715, 248), (256, 716, 717, 239), (83, 700, 692, 46), (1048, 1078, 709, 57), (536, 733, 697, 58), (267, 719, 695, 55), (82, 699, 694, 54), (670, 737, 698, 59), (376, 725, 696, 56), (415, 726, 693, 53), (53, 693, 699, 82), (106, 703, 701, 94), (126, 707, 702, 95), (291, 721, 703, 106), (1056, 1079, 704, 118), (130, 706, 705, 110), (94, 701, 706, 130), (118, 704, 707, 126), (1333, 1370, 715, 251), (1330, 1371, 716, 256), (428, 727, 709, 133), (655, 781, 783, 673), (228, 760, 782, 689), (155, 745, 781, 655), (689, 782, 780, 665), (362, 769, 779, 539), (227, 759, 778, 555), (391, 770, 777, 525), (156, 746, 776, 529), (60, 738, 775, 479), (150, 740, 774, 492), (492, 774, 773, 430), (479, 775, 772, 417), (529, 776, 771, 381), (222, 758, 770, 391), (153, 743, 769, 362), (555, 778, 768, 371), (154, 744, 767, 294), (258, 763, 766, 303), (803, 820, 765, 272), (221, 757, 764, 281), (252, 762, 763, 258), (220, 756, 761, 250), (797, 821, 756, 220), (371, 768, 757, 221), (303, 766, 758, 222), (665, 780, 759, 227), (525, 777, 760, 228), (417, 772, 739, 67), (1348, 1372, 761, 249), (1336, 1373, 762, 252), (164, 752, 755, 167), (162, 750, 754, 166), (166, 754, 753, 165), (1060, 1080, 752, 164), (294, 767, 751, 163), (163, 751, 750, 162), (167, 755, 749, 161), (151, 741, 748, 160), (159, 747, 740, 150), (160, 748, 742, 152), (272, 765, 743, 153), (539, 779, 745, 155), (1061, 1081, 739, 158), (673, 783, 746, 156), (381, 771, 744, 154), (430, 773, 741, 151), (281, 764, 821, 797), (152, 742, 820, 803), (278, 718, 819, 794), (54, 694, 818, 800), (201, 633, 817, 805), (276, 639, 816, 792), (639, 595, 815, 816), (633, 589, 814, 817), (5, 784, 813, 463), (261, 798, 812, 498), (498, 812, 811, 436), (463, 813, 810, 401), (313, 337, 809, 807), (308, 332, 808, 806), (261, 313, 807, 798), (22, 308, 806, 799), (589, 23, 786, 814), (948, 30, 787, 988), (1259, 35, 788, 1298), (401, 810, 786, 23), (175, 54, 800, 804), (742, 69, 801, 820), (694, 136, 802, 818), (1338, 1374, 794, 230), (894, 152, 803, 936), (332, 175, 804, 808), (69, 201, 805, 801), (916, 281, 797, 937), (718, 280, 796, 819), (764, 279, 795, 821), (1280, 277, 793, 1299), (270, 276, 792, 790), (337, 273, 791, 809), (1354, 1375, 795, 279), (273, 268, 789, 791), (970, 262, 785, 989), (436, 811, 799, 264), (595, 260, 784, 815), (1319, 1310, 831, 992), (1309, 1308, 836, 837), (1317, 1307, 832, 940), (1164, 121, 825, 1193), (855, 149, 829, 887), (1271, 114, 822, 1300), (1011, 122, 826, 1039), (164, 167, 827, 824), (992, 831, 833, 993), (1302, 830, 834, 1303), (940, 832, 835, 941), (1325, 1311, 833, 1195), (1329, 1306, 830, 1302), (1307, 1313, 835, 832), (1314, 1309, 837, 889), (1321, 1312, 834, 1041), (1323, 1314, 889, 1137), (836, 888, 889, 837), (1105, 855, 887, 1135), (1308, 1315, 888, 836), (280, 864, 885, 796), (136, 842, 884, 802), (654, 881, 883, 672), (237, 860, 882, 688), (139, 845, 881, 654), (688, 882, 880, 664), (361, 869, 879, 538), (235, 859, 878, 554), (390, 870, 877, 524), (140, 846, 876, 528), (1138, 838, 875, 1141), (134, 840, 874, 491), (491, 874, 873, 429), (1141, 875, 872, 1140), (528, 876, 871, 380), (233, 858, 870, 390), (137, 843, 869, 361), (554, 878, 868, 370), (138, 844, 867, 293), (259, 863, 866, 302), (802, 884, 865, 271), (231, 857, 864, 280), (255, 862, 863, 259), (229, 856, 861, 251), (524, 877, 860, 237), (664, 880, 859, 235), (302, 866, 858, 233), (1345, 1376, 862, 255), (1140, 872, 839, 1139), (146, 852, 886, 828), (143, 849, 854, 148), (148, 854, 853, 147), (1058, 1082, 852, 146), (293, 867, 851, 145), (149, 855, 850, 144), (145, 851, 849, 143), (135, 841, 847, 141), (1385, 1377, 861, 1111), (370, 868, 857, 231), (796, 885, 856, 229), (429, 873, 841, 135), (380, 871, 844, 138), (672, 883, 846, 140), (141, 847, 842, 136), (271, 865, 843, 137), (538, 879, 845, 139), (1059, 1083, 839, 133), (142, 848, 840, 134), (1313, 1316, 941, 835), (1248, 940, 941, 1249), (167, 907, 939, 827), (1327, 1317, 940, 1248), (1226, 916, 937, 1245), (1206, 894, 936, 1244), (1241, 933, 935, 1243), (1222, 912, 934, 1242), (1209, 897, 933, 1241), (1242, 934, 932, 1240), (1231, 921, 931, 1239), (1221, 911, 930, 1238), (1232, 922, 929, 1237), (1210, 898, 928, 1236), (1203, 891, 927, 1235), (157, 908, 926, 493), (493, 926, 925, 431), (1235, 927, 924, 1234), (1236, 928, 923, 1233), (1220, 910, 922, 1232), (1207, 895, 921, 1231), (1238, 930, 920, 1230), (1208, 896, 919, 1229), (1225, 915, 918, 1228), (1244, 936, 917, 1227), (1202, 890, 916, 1226), (1237, 929, 912, 1222), (1240, 932, 911, 1221), (1228, 918, 910, 1220), (1230, 920, 890, 1202), (1245, 937, 892, 1204), (1204, 892, 913, 1223), (1224, 914, 915, 1225), (1234, 924, 893, 1205), (1233, 923, 896, 1208), (1243, 935, 898, 1210), (1251, 1084, 909, 1199), (1239, 931, 897, 1209), (1227, 917, 895, 1207), (1212, 900, 894, 1206), (1211, 899, 891, 1203), (1205, 893, 900, 1212), (1219, 907, 901, 1213), (1215, 903, 902, 1214), (1229, 919, 903, 1215), (1250, 1085, 904, 1216), (1218, 906, 905, 1217), (1214, 902, 906, 1218), (1216, 904, 938, 1246), (1343, 1378, 913, 250), (1389, 1379, 914, 1224), (431, 925, 909, 158), (1337, 1380, 967, 246), (406, 944, 943, 28), (468, 945, 944, 406), (10, 942, 945, 468), (121, 961, 991, 825), (1311, 1318, 993, 833), (1136, 992, 993, 1137), (1322, 1319, 992, 1136), (1114, 970, 989, 1133), (1092, 948, 988, 1132), (1129, 985, 987, 1131), (1110, 966, 986, 1130), (1095, 951, 985, 1129), (1130, 986, 984, 1128), (1119, 975, 983, 1127), (1109, 965, 982, 1126), (1120, 976, 981, 1125), (1096, 952, 980, 1124), (1090, 946, 979, 1123), (1123, 979, 978, 1122), (1124, 980, 977, 1121), (1108, 964, 976, 1120), (1093, 949, 975, 1119), (1126, 982, 974, 1118), (1094, 950, 973, 1117), (1113, 969, 972, 1116), (1132, 988, 971, 1115), (1107, 963, 970, 1114), (1112, 968, 969, 1113), (1106, 962, 967, 1111), (1125, 981, 966, 1110), (1128, 984, 965, 1109), (1116, 972, 964, 1108), (1384, 1381, 968, 1112), (1102, 958, 990, 1134), (1099, 955, 960, 1104), (1104, 960, 959, 1103), (1143, 1086, 958, 1102), (1117, 973, 957, 1101), (1105, 961, 956, 1100), (1101, 957, 955, 1099), (1091, 947, 953, 1097), (1118, 974, 963, 1107), (1133, 989, 962, 1106), (1122, 978, 947, 1091), (1121, 977, 950, 1094), (1131, 987, 952, 1096), (1097, 953, 948, 1092), (1115, 971, 949, 1093), (1127, 983, 951, 1095), (1142, 1087, 943, 1139), (1098, 954, 946, 1090), (1335, 1382, 1016, 253), (114, 1008, 1038, 822), (93, 1006, 1010, 125), (125, 1010, 1009, 117), (1052, 1088, 1008, 114), (286, 1021, 1007, 101), (101, 1007, 1006, 93), (122, 1011, 1005, 89), (34, 997, 1004, 81), (77, 1003, 995, 13), (81, 1004, 998, 35), (266, 1019, 999, 36), (546, 1031, 1001, 41), (1055, 1089, 1043, 33), (679, 1035, 1002, 45), (375, 1025, 1000, 37), (409, 1026, 997, 34), (253, 1016, 1017, 223), (42, 996, 1015, 247), (793, 1037, 996, 42), (367, 1022, 994, 16), (299, 1020, 1012, 216), (661, 1032, 1013, 224), (521, 1029, 1014, 226), (16, 994, 1018, 277), (788, 1036, 1019, 266), (223, 1017, 1020, 299), (37, 1000, 1021, 286), (551, 1030, 1022, 367), (36, 999, 1023, 356), (216, 1012, 1024, 387), (515, 1028, 1025, 375), (471, 1027, 1026, 409), (13, 995, 1027, 471), (45, 1002, 1028, 515), (387, 1024, 1029, 521), (224, 1013, 1030, 551), (356, 1023, 1031, 546), (685, 1034, 1032, 661), (41, 1001, 1033, 649), (226, 1014, 1034, 685), (649, 1033, 1035, 679), (35, 998, 1036, 788), (277, 1018, 1037, 793), (1306, 1320, 1040, 830), (830, 1040, 1041, 834), (1326, 1321, 1041, 1249), (1219, 1011, 1039, 1247), (1198, 1042, 1045, 1201), (1201, 1045, 1044, 1200), (1388, 1383, 1015, 1223), (1200, 1044, 1043, 1199), (117, 1009, 1089, 1055), (12, 1042, 1088, 1052), (1103, 959, 1087, 1142), (1138, 942, 1086, 1143), (1198, 908, 1085, 1250), (1217, 905, 1084, 1251), (147, 853, 1083, 1059), (132, 838, 1082, 1058), (165, 753, 1081, 1061), (157, 738, 1080, 1060), (50, 708, 1079, 1056), (110, 705, 1078, 1048), (192, 622, 1077, 1064), (213, 613, 1076, 1065), (613, 571, 1075, 1076), (622, 560, 1074, 1077), (0, 1046, 1073, 458), (112, 1050, 1072, 487), (487, 1072, 1071, 425), (458, 1073, 1070, 396), (324, 338, 1069, 1067), (321, 347, 1068, 1066), (0, 324, 1067, 1046), (109, 321, 1066, 1047), (111, 213, 1065, 1049), (60, 192, 1064, 1057), (347, 189, 1063, 1068), (338, 180, 1062, 1069), (905, 165, 1061, 1084), (908, 157, 1060, 1085), (705, 147, 1059, 1078), (708, 132, 1058, 1079), (738, 60, 1057, 1080), (180, 50, 1056, 1062), (396, 1070, 1047, 18), (1252, 12, 1052, 1304), (942, 10, 1051, 1086), (560, 1, 1050, 1074), (753, 111, 1049, 1081), (189, 110, 1048, 1063), (425, 1071, 1053, 115), (1272, 117, 1055, 1305), (959, 116, 1054, 1087), (571, 115, 1053, 1075), (838, 1138, 1143, 1082), (853, 1103, 1142, 1083), (848, 1098, 1090, 840), (1083, 1142, 1139, 839), (879, 1127, 1095, 845), (865, 1115, 1093, 843), (847, 1097, 1092, 842), (883, 1131, 1096, 846), (871, 1121, 1094, 844), (873, 1122, 1091, 841), (885, 1133, 1106, 856), (868, 1118, 1107, 857), (841, 1091, 1097, 847), (851, 1101, 1099, 849), (855, 1105, 1100, 850), (867, 1117, 1101, 851), (1082, 1143, 1102, 852), (854, 1104, 1103, 853), (849, 1099, 1104, 854), (852, 1102, 1134, 886), (1376, 1384, 1112, 862), (866, 1116, 1108, 858), (880, 1128, 1109, 859), (877, 1125, 1110, 860), (856, 1106, 1111, 861), (862, 1112, 1113, 863), (857, 1107, 1114, 864), (884, 1132, 1115, 865), (863, 1113, 1116, 866), (844, 1094, 1117, 867), (878, 1126, 1118, 868), (843, 1093, 1119, 869), (858, 1108, 1120, 870), (876, 1124, 1121, 871), (874, 1123, 1122, 873), (840, 1090, 1123, 874), (846, 1096, 1124, 876), (870, 1120, 1125, 877), (859, 1109, 1126, 878), (869, 1119, 1127, 879), (882, 1130, 1128, 880), (845, 1095, 1129, 881), (860, 1110, 1130, 882), (881, 1129, 1131, 883), (842, 1092, 1132, 884), (864, 1114, 1133, 885), (1315, 1322, 1136, 888), (888, 1136, 1137, 889), (1380, 1385, 1111, 967), (944, 1140, 1139, 943), (945, 1141, 1140, 944), (942, 1138, 1141, 945), (961, 1105, 1135, 991), (1318, 1323, 1137, 993), (116, 1162, 1197, 1054), (10, 1145, 1196, 1051), (1310, 1324, 1194, 831), (1328, 1325, 1195, 1303), (831, 1194, 1195, 833), (113, 1161, 1192, 823), (1274, 1164, 1193, 1301), (262, 1170, 1191, 785), (30, 1148, 1190, 787), (648, 1187, 1189, 678), (225, 1166, 1188, 684), (40, 1153, 1187, 648), (684, 1188, 1186, 660), (355, 1175, 1185, 545), (219, 1165, 1184, 543), (386, 1176, 1183, 520), (44, 1155, 1182, 514), (1252, 1145, 1181, 1255), (11, 1144, 1180, 469), (469, 1180, 1179, 407), (1255, 1181, 1178, 1254), (514, 1182, 1177, 374), (217, 1146, 1176, 386), (31, 1149, 1175, 355), (543, 1184, 1174, 353), (218, 1169, 1173, 283), (32, 1150, 1172, 285), (787, 1190, 1171, 265), (15, 1152, 1170, 262), (254, 1168, 1169, 218), (39, 1154, 1167, 246), (520, 1183, 1166, 225), (660, 1186, 1165, 219), (785, 1191, 1154, 39), (353, 1174, 1152, 15), (1390, 1386, 1167, 1277), (92, 1158, 1163, 124), (124, 1163, 1162, 116), (1051, 1196, 1161, 113), (1346, 1387, 1168, 254), (285, 1172, 1160, 100), (121, 1164, 1159, 88), (100, 1160, 1158, 92), (29, 1147, 1156, 80), (1254, 1178, 1151, 1253), (407, 1179, 1147, 29), (283, 1173, 1146, 217), (374, 1177, 1150, 32), (678, 1189, 1155, 44), (80, 1156, 1148, 30), (265, 1171, 1149, 31), (545, 1185, 1153, 40), (1054, 1197, 1151, 28), (76, 1157, 1144, 11), (1009, 1217, 1251, 1089), (1042, 1198, 1250, 1088), (925, 1200, 1199, 909), (1378, 1388, 1223, 913), (926, 1201, 1200, 925), (908, 1198, 1201, 926), (907, 1219, 1247, 939), (1316, 1326, 1249, 941), (1382, 1389, 1224, 1016), (1008, 1216, 1246, 1038), (1006, 1214, 1218, 1010), (1010, 1218, 1217, 1009), (1088, 1250, 1216, 1008), (1021, 1229, 1215, 1007), (1007, 1215, 1214, 1006), (1011, 1219, 1213, 1005), (997, 1205, 1212, 1004), (1003, 1211, 1203, 995), (1004, 1212, 1206, 998), (1019, 1227, 1207, 999), (1031, 1239, 1209, 1001), (1089, 1251, 1199, 1043), (1035, 1243, 1210, 1002), (1025, 1233, 1208, 1000), (1026, 1234, 1205, 997), (1016, 1224, 1225, 1017), (996, 1204, 1223, 1015), (1037, 1245, 1204, 996), (1022, 1230, 1202, 994), (1020, 1228, 1220, 1012), (1032, 1240, 1221, 1013), (1029, 1237, 1222, 1014), (994, 1202, 1226, 1018), (1036, 1244, 1227, 1019), (1017, 1225, 1228, 1020), (1000, 1208, 1229, 1021), (1030, 1238, 1230, 1022), (999, 1207, 1231, 1023), (1012, 1220, 1232, 1024), (1028, 1236, 1233, 1025), (1027, 1235, 1234, 1026), (995, 1203, 1235, 1027), (1002, 1210, 1236, 1028), (1024, 1232, 1237, 1029), (1013, 1221, 1238, 1030), (1023, 1231, 1239, 1031), (1034, 1242, 1240, 1032), (1001, 1209, 1241, 1033), (1014, 1222, 1242, 1034), (1033, 1241, 1243, 1035), (998, 1206, 1244, 1036), (1018, 1226, 1245, 1037), (1320, 1327, 1248, 1040), (1040, 1248, 1249, 1041), (408, 1254, 1253, 33), (1340, 1390, 1277, 247), (470, 1255, 1254, 408), (12, 1252, 1255, 470), (122, 1274, 1301, 826), (1312, 1328, 1303, 834), (1162, 1272, 1305, 1197), (1145, 1252, 1304, 1196), (1324, 1329, 1302, 1194), (1194, 1302, 1303, 1195), (1161, 1271, 1300, 1192), (1170, 1280, 1299, 1191), (1148, 1259, 1298, 1190), (1187, 1295, 1297, 1189), (1166, 1276, 1296, 1188), (1153, 1263, 1295, 1187), (1188, 1296, 1294, 1186), (1175, 1285, 1293, 1185), (1165, 1275, 1292, 1184), (1176, 1286, 1291, 1183), (1155, 1265, 1290, 1182), (1144, 1256, 1289, 1180), (1180, 1289, 1288, 1179), (1182, 1290, 1287, 1177), (1146, 1257, 1286, 1176), (1149, 1260, 1285, 1175), (1184, 1292, 1284, 1174), (1169, 1279, 1283, 1173), (1150, 1261, 1282, 1172), (1190, 1298, 1281, 1171), (1152, 1262, 1280, 1170), (1168, 1278, 1279, 1169), (1154, 1264, 1277, 1167), (1183, 1291, 1276, 1166), (1186, 1294, 1275, 1165), (1191, 1299, 1264, 1154), (1174, 1284, 1262, 1152), (1158, 1268, 1273, 1163), (1163, 1273, 1272, 1162), (1196, 1304, 1271, 1161), (1387, 1391, 1278, 1168), (1172, 1282, 1270, 1160), (1164, 1274, 1269, 1159), (1160, 1270, 1268, 1158), (1147, 1258, 1266, 1156), (1179, 1288, 1258, 1147), (1173, 1283, 1257, 1146), (1177, 1287, 1261, 1150), (1189, 1297, 1265, 1155), (1156, 1266, 1259, 1148), (1171, 1281, 1260, 1149), (1185, 1293, 1263, 1153), (1197, 1305, 1253, 1151), (1157, 1267, 1256, 1144), (1192, 1300, 1329, 1324), (826, 1301, 1328, 1312), (1038, 1246, 1327, 1320), (939, 1247, 1326, 1316), (1301, 1193, 1325, 1328), (823, 1192, 1324, 1310), (991, 1135, 1323, 1318), (886, 1134, 1322, 1315), (1247, 1039, 1321, 1326), (822, 1038, 1320, 1306), (1134, 990, 1319, 1322), (825, 991, 1318, 1311), (1246, 938, 1317, 1327), (827, 939, 1316, 1313), (828, 886, 1315, 1308), (1135, 887, 1314, 1323), (1039, 826, 1312, 1321), (887, 829, 1309, 1314), (824, 827, 1313, 1307), (1300, 822, 1306, 1329), (1193, 825, 1311, 1325), (938, 824, 1307, 1317), (829, 828, 1308, 1309), (990, 823, 1310, 1319), (1159, 1269, 1391, 1387), (77, 1267, 1390, 1340), (1005, 1213, 1389, 1382), (899, 1211, 1388, 1378), (88, 1159, 1387, 1346), (1267, 1157, 1386, 1390), (954, 1098, 1385, 1380), (850, 1100, 1384, 1376), (1211, 1003, 1383, 1388), (89, 1005, 1382, 1335), (1100, 956, 1381, 1384), (76, 954, 1380, 1337), (1213, 901, 1379, 1389), (159, 899, 1378, 1343), (1098, 848, 1377, 1385), (144, 850, 1376, 1345), (270, 790, 1375, 1354), (47, 789, 1374, 1338), (161, 749, 1373, 1336), (85, 747, 1372, 1348), (95, 702, 1371, 1330), (142, 700, 1370, 1333), (651, 680, 1369, 1366), (66, 681, 1368, 1331), (681, 653, 1367, 1368), (51, 651, 1366, 1344), (358, 547, 1365, 1359), (65, 548, 1364, 1341), (379, 517, 1363, 1361), (52, 516, 1362, 1352), (64, 379, 1361, 1349), (516, 377, 1360, 1362), (48, 358, 1359, 1339), (548, 360, 1358, 1364), (49, 287, 1357, 1353), (103, 288, 1356, 1351), (789, 268, 1355, 1374), (63, 270, 1354, 1342), (377, 49, 1353, 1360), (97, 103, 1351, 1350), (288, 64, 1349, 1356), (62, 85, 1348, 1347), (956, 88, 1346, 1381), (680, 52, 1352, 1369), (747, 159, 1343, 1372), (360, 63, 1342, 1358), (1003, 77, 1340, 1383), (790, 62, 1347, 1375), (268, 48, 1339, 1355), (1157, 76, 1337, 1386), (749, 97, 1350, 1373), (901, 161, 1336, 1379), (547, 51, 1344, 1365), (700, 83, 1334, 1370), (1269, 89, 1335, 1391), (287, 102, 1332, 1357), (517, 66, 1331, 1363), (702, 144, 1345, 1371), (83, 47, 1338, 1334), (848, 142, 1333, 1377), (102, 95, 1330, 1332), (653, 65, 1341, 1367)])
me_plane.polygons.foreach_set('material_index', [0, 0, 0, 0, 0, 0, 0, 0, 0, 0, 0, 0, 0, 0, 0, 0, 0, 0, 0, 0, 0, 0, 0, 0, 0, 0, 0, 0, 0, 0, 0, 0, 0, 0, 1, 0, 0, 0, 0, 0, 0, 1, 1, 0, 0, 0, 0, 0, 0, 0, 0, 0, 0, 0, 0, 0, 0, 0, 0, 0, 0, 0, 0, 0, 0, 0, 1, 1, 1, 1, 0, 1, 0, 0, 0, 0, 0, 0, 0, 0, 1, 1, 0, 0, 0, 0, 0, 0, 0, 0, 0, 0, 0, 0, 0, 0, 0, 0, 0, 0, 0, 1, 0, 0, 1, 1, 0, 0, 0, 0, 0, 0, 0, 0, 0, 0, 0, 0, 0, 0, 0, 0, 0, 0, 0, 0, 0, 0, 0, 0, 0, 0, 0, 0, 0, 1, 0, 0, 0, 1, 0, 0, 0, 0, 0, 0, 0, 0, 0, 1, 1, 0, 1, 1, 1, 0, 0, 0, 0, 1, 0, 0, 0, 0, 1, 0, 1, 1, 1, 1, 1, 0, 0, 0, 0, 0, 0, 0, 0, 0, 0, 0, 0, 0, 0, 0, 0, 0, 0, 0, 1, 0, 0, 0, 0, 0, 0, 0, 0, 0, 0, 0, 0, 0, 0, 0, 0, 0, 0, 0, 0, 0, 0, 0, 0, 0, 0, 0, 0, 0, 0, 0, 0, 0, 0, 0, 0, 1, 1, 1, 1, 1, 1, 1, 1, 1, 1, 1, 1, 1, 1, 1, 1, 1, 1, 1, 1, 1, 1, 1, 1, 1, 1, 1, 1, 1, 1, 1, 1, 1, 1, 1, 0, 0, 0, 0, 0, 1, 1, 0, 0, 0, 0, 1, 0, 0, 0, 0, 0, 0, 1, 1, 1, 0, 0, 1, 0, 0, 1, 0, 0, 0, 0, 0, 0, 0, 0, 1, 0, 1, 0, 0, 0, 0, 0, 0, 0, 0, 0, 0, 0, 0, 0, 0, 0, 0, 0, 0, 0, 0, 0, 0, 0, 0, 0, 0, 0, 0, 0, 0, 0, 0, 0, 0, 0, 0, 0, 0, 0, 0, 0, 0, 0, 0, 0, 0, 0, 0, 0, 0, 1, 1, 1, 1, 0, 0, 0, 0, 1, 0, 1, 0, 0, 0, 1, 0, 0, 0, 0, 0, 1, 1, 1, 1, 1, 0, 0, 0, 0, 1, 0, 1, 0, 0, 0, 0, 0, 0, 0, 0, 0, 0, 0, 0, 0, 0, 0, 0, 0, 0, 0, 0, 0, 0, 0, 0, 0, 0, 0, 0, 0, 0, 0, 0, 0, 0, 0, 0, 0, 0, 0, 0, 0, 0, 0, 0, 0, 0, 0, 0, 0, 0, 0, 0, 0, 0, 0, 0, 0, 0, 0, 0, 0, 0, 0, 0, 0, 0, 0, 0, 0, 0, 0, 0, 0, 0, 0, 0, 0, 0, 0, 0, 0, 0, 0, 0, 0, 0, 0, 0, 0, 0, 0, 0, 0, 0, 0, 0, 0, 0, 0, 0, 0, 0, 0, 0, 0, 0, 0, 0, 0, 0, 0, 0, 0, 0, 0, 0, 0, 0, 0, 0, 0, 0, 0, 0, 0, 0, 0, 0, 0, 0, 0, 0, 0, 0, 0, 0, 0, 0, 0, 1, 0, 0, 1, 1, 1, 1, 1, 0, 0, 1, 0, 0, 0, 0, 0, 0, 0, 1, 0, 1, 0, 0, 1, 1, 1, 1, 0, 0, 0, 1, 0, 0, 0, 0, 0, 0, 0, 0, 0, 0, 0, 0, 0, 0, 0, 0, 0, 0, 0, 0, 0, 0, 0, 0, 0, 0, 0, 0, 0, 0, 0, 0, 0, 0, 0, 0, 0, 0, 0, 0, 0, 0, 0, 0, 0, 0, 0, 0, 0, 0, 0, 0, 0, 0, 0, 0, 0, 0, 0, 0, 0, 0, 0, 0, 0, 0, 0, 0, 0, 0, 0, 0, 0, 0, 0, 0, 0, 0, 0, 0, 0, 0, 0, 0, 0, 0, 0, 0, 0, 0, 0, 0, 0, 0, 0, 0, 0, 0, 1, 1, 1, 1, 1, 0, 0, 0, 0, 1, 0, 1, 0, 0, 0, 0, 0, 0, 0, 0, 1, 0, 0, 1, 1, 1, 1, 1, 0, 0, 0, 0, 0, 0, 1, 0, 0, 0, 0, 0, 0, 1, 0, 1, 0, 1, 1, 0, 0, 0, 0, 0, 0, 1, 0, 1, 0, 1, 0, 1, 1, 1, 1, 1, 1, 1, 1, 0, 0, 0, 0, 0, 0, 0, 0, 0, 0, 0, 0, 0, 0, 0, 0, 1, 1, 0, 0, 1, 0, 1, 0, 1, 1, 0, 0, 0, 0, 0, 0, 1, 0, 1, 0, 1, 0, 1, 1, 1, 1, 1, 1, 1, 1, 0, 1, 1, 0, 0, 0, 0, 0, 0, 0, 0, 0, 0, 0, 0, 0, 0, 0, 0, 1, 0, 1, 0, 0, 0, 0, 0, 0, 0, 0, 0, 0, 0, 0, 0, 0, 0, 0, 0, 0, 0, 0, 1, 0, 0, 0, 1, 1, 1, 1, 0, 0, 1, 0, 1, 0, 0, 0, 0, 0, 0, 0, 0, 0, 0, 0, 0, 0, 0, 0, 0, 0, 0, 0, 0, 0, 0, 1, 0, 0, 1, 0, 1, 0, 1, 1, 0, 0, 0, 0, 0, 0, 1, 0, 1, 0, 1, 0, 1, 1, 1, 1, 1, 1, 1, 0, 0, 0, 0, 0, 0, 0, 0, 0, 1, 1, 1, 0, 0, 0, 0, 0, 0, 0, 0, 0, 0, 0, 0, 1, 0, 0, 1, 0, 1, 0, 1, 1, 0, 0, 0, 0, 0, 0, 1, 0, 1, 0, 1, 0, 1, 1, 1, 1, 1, 1, 1, 1, 0, 0, 0, 0, 0, 0, 0, 0, 0, 0, 0, 0, 0, 0, 0, 0, 1, 1, 0, 1, 0, 0, 0, 0, 0, 0, 0, 1, 0, 0, 1, 0, 1, 0, 1, 1, 0, 0, 0, 0, 1, 0, 1, 0, 1, 0, 1, 1, 1, 1, 1, 1, 1, 0, 0, 0, 0, 0, 0, 0, 0, 1, 1, 0, 0, 0, 0, 0, 0, 0, 0, 1, 0, 0, 0, 0, 0, 0, 0, 0, 0, 0, 0, 0, 0, 0, 0, 0, 1, 1, 1, 1, 1, 1, 1, 1, 0, 1, 0, 1, 0, 1, 0, 0, 0, 0, 1, 1, 0, 1, 0, 1, 0, 0, 1, 0, 0, 0, 0, 0, 0, 1, 0, 0, 0, 0, 0, 0, 0, 0, 0, 0, 0, 0, 0, 0, 0, 0, 0, 0, 0, 0, 0, 0, 0, 0, 0, 0, 0, 0, 0, 0, 0, 0, 0, 0, 0, 0, 0, 0, 0, 0, 0, 0, 0, 0, 0, 0, 0, 0, 0, 0, 0, 0, 0, 0, 0, 1, 1, 0, 0, 0, 0, 0, 0, 0, 0, 1, 1, 1, 1, 1, 1, 1, 0, 1, 0, 1, 0, 1, 0, 0, 0, 0, 1, 1, 0, 1, 0, 1, 0, 0, 1, 0, 0, 1, 0, 0, 0, 0, 0, 0, 0, 0, 0, 0, 0, 0, 1, 0, 0, 1, 0, 1, 0, 1, 1, 0, 0, 0, 0, 0, 0, 1, 0, 1, 1, 0, 0, 1, 1, 1, 1, 1, 1, 1, 1, 0, 0, 0, 1, 0, 0, 0, 0, 0, 0, 1, 0, 0, 0, 0, 0, 0, 0, 0, 0, 0, 1, 0, 0, 0, 0, 1, 0, 0, 0, 0, 0, 0, 0, 0, 0, 0, 0, 0, 0, 0, 0, 0, 1, 1, 1, 1, 1, 1, 1, 1, 0, 1, 0, 1, 0, 1, 0, 0, 0, 0, 1, 1, 0, 1, 0, 1, 0, 0, 1, 0, 0, 0, 1, 0, 0, 0, 0, 0, 0, 0, 0, 0, 1, 0, 0, 1, 0, 1, 0, 1, 1, 0, 0, 0, 0, 1, 0, 1, 1, 0, 0, 1, 1, 1, 1, 1, 1, 1, 0, 0, 0, 1, 0, 0, 0, 0, 0, 1, 0, 0, 0, 0, 0, 0, 0, 0, 0, 0, 0, 0, 0, 0, 0, 0, 0, 0, 0, 0, 0, 0, 0, 0, 0, 0, 0, 0, 0, 0, 0, 0, 0, 0, 0, 0, 0, 0, 0, 0, 0, 0, 0, 0, 0, 0, 0, 0, 0, 0, 0, 0, 0, 0, 0, 0, 0, 0, 0, 0, 0, 0, 0, 0, 0, 0, 0, 0, 0, 0, 0, 0, 0, 0, 0, 0, 0, 0, 0, 0, 0, 0, 0, 0, 0, 0, 0, 0, 0, 0, 0, 0, 0])
me_plane.materials.append(mat_rough)
me_plane.materials.append(mat_diffuse)
me_plane.use_remesh_preserve_volume = False
me_plane.use_remesh_preserve_attributes = False
me_plane.use_mirror_vertex_groups = False
me_plane.update()

# ---- objects
ob_plane = bpy.data.objects.new('Plane', me_plane_002)
ob_point = bpy.data.objects.new('Point', light_point)
ob_switch = bpy.data.objects.new('switch', me_cube)
ob_card = bpy.data.objects.new('card', me_plane)
ob_camera = bpy.data.objects.new('Camera', cam_camera)

# ---- transforms, parenting, visibility, modifiers, constraints
ob_plane.location = (0.00577, -0.142, -0.01173)
ob_plane.lineart.crease_threshold = 0.0
_m = ob_plane.modifiers.new('Subsurf', 'SUBSURF')
_m.uv_smooth = 'PRESERVE_CORNERS'
_m.levels = 3
_m.render_levels = 3
_m.show_only_control_edges = False
ob_point.location = (0.9415, 0.2714, 7.61)
ob_point.rotation_euler = (0.0, 1.498, 0.0)
ob_point.lineart.crease_threshold = 0.0
ob_switch.location = (-2.428, 1.393, -0.08976)
ob_switch.scale = (0.08017, 0.3085, 0.08531)
ob_switch.lineart.crease_threshold = 0.0
_m = ob_switch.modifiers.new('Subsurf', 'SUBSURF')
_m.uv_smooth = 'PRESERVE_CORNERS'
_m.quality = 2
_m.levels = 3
_m.show_only_control_edges = False
ob_card.location = (0.0, 0.0, 0.0)
ob_card.lineart.crease_threshold = 0.0
_m = ob_card.modifiers.new('Subsurf', 'SUBSURF')
_m.uv_smooth = 'PRESERVE_CORNERS'
_m.levels = 3
_m.render_levels = 3
_m.show_only_control_edges = False
_m = ob_card.modifiers.new('Auto Smooth', 'NODES')
_m.node_group = ng_auto_smooth
_gi = [s.identifier for s in ng_auto_smooth.interface.items_tree if s.item_type == 'SOCKET' and s.in_out == 'INPUT']
_m[_gi[1]] = 3.142  # Angle
ob_camera.location = (0.1858, -4.398, 11.17)
ob_camera.rotation_euler = (0.336, -1.337e-07, -5.658e-07)
ob_camera.lock_rotations_4d = False
ob_camera.empty_display_type = 'ARROWS'
ob_camera.color = (0.0, 0.0, 0.0, 0.0)
ob_camera.display_type = 'WIRE'
ob_camera.lineart.crease_threshold = 0.0

# ---- collection membership
col_collection_1.objects.link(ob_plane)
col_collection_1.objects.link(ob_point)
col_collection_1.objects.link(ob_switch)
col_collection_1.objects.link(ob_card)
col_collection_1.objects.link(ob_camera)

# ---- scene / render settings (as saved in the file)
scene.camera = ob_camera
scene.frame_start = 1; scene.frame_end = 250; scene.frame_set(1)
scene.render.engine = 'CYCLES'
scene.render.resolution_percentage = 50
scene.render.dither_intensity = 0.0
scene.cycles.use_denoising = False
scene.cycles.samples = 250
scene.cycles.sampling_pattern = 'TABULATED_SOBOL'
scene.cycles.light_sampling_threshold = 0.0
scene.cycles.use_adaptive_sampling = False
scene.cycles.use_light_tree = False
scene.cycles.blur_glossy = 0.0
scene.cycles.pixel_filter_type = 'GAUSSIAN'
scene.cycles.sample_clamp_indirect = 0.0
scene.view_settings.view_transform = 'Standard'
bpy.context.view_layer.update()
